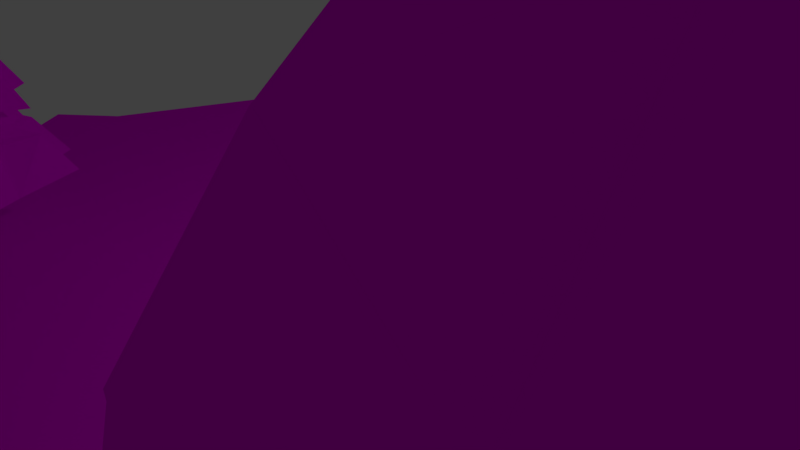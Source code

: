 # Source: Iceland.blend  (saved by Blender 2.79.0; exported with 4.5.12 LTS)
import bpy
from mathutils import Matrix  # noqa: F401  (used for matrix-valued properties, if any)

bpy.ops.wm.read_factory_settings(use_empty=True)
scene = bpy.context.scene
scene.name = 'Scene'

# ---- collections
col_collection_1 = bpy.data.collections.new('Collection 1'); scene.collection.children.link(col_collection_1)

# ---- images (referenced by path relative to the original .blend; pixels are not part of the script)
import os
ASSET_DIR = os.environ.get("B2B_ASSET_DIR", "")  # directory of the original .blend (textures are referenced by path, not embedded)
HERE = os.path.dirname(os.path.abspath(__file__))  # packed textures are extracted next to this script under _unpacked/

def load_image(name, relpath, width, height, colorspace="sRGB"):
    """Load a texture the original file referenced (path relative to the .blend, or extracted next to this script)."""
    p = next((c for c in (os.path.join(HERE, relpath), os.path.join(ASSET_DIR, relpath)) if relpath and os.path.exists(c)), "")
    if p:
        img = bpy.data.images.load(p, check_existing=True)
        img.name = name
    else:  # same state as the original file: an image datablock whose file is absent (Cycles renders it pink)
        img = bpy.data.images.new(name, width, height)
        img.source = "FILE"
        img.filepath = "//" + (relpath or name)
    img.colorspace_settings.name = colorspace
    return img
img_iceland_pallette_png_001 = load_image('Iceland pallette.png.001', 'Iceland pallette.png', 1024, 1024, 'sRGB')
img_iceland_pallette_png = load_image('Iceland pallette.png', 'Iceland pallette.png', 1024, 1024, 'sRGB')

# ---- materials (node trees are filled in below, after node groups)
mat_material_001 = bpy.data.materials.new('Material.001')
mat_material_001.alpha_threshold = 0.0
mat_material_001.use_transparent_shadow = False
mat_material_001.roughness = 0.5
mat_material_003 = bpy.data.materials.new('Material.003')
mat_material_003.alpha_threshold = 0.0
mat_material_003.use_transparent_shadow = False
mat_material_003.roughness = 0.5
mat_material_002 = bpy.data.materials.new('Material.002')
mat_material_002.alpha_threshold = 0.0
mat_material_002.use_transparent_shadow = False
mat_material_002.roughness = 0.5
mat_level = bpy.data.materials.new('Level')
mat_level.alpha_threshold = 0.0
mat_level.use_transparent_shadow = False
mat_level.roughness = 0.5

# ---- material node trees
mat_material_001.use_nodes = True; mat_material_001.node_tree.nodes.clear()
_N = mat_material_001.node_tree.nodes; _L = mat_material_001.node_tree.links
n0 = _N.new('ShaderNodeOutputMaterial'); n0.name = 'Material Output'; n0.location = (300, 300)
n1 = _N.new('ShaderNodeBsdfDiffuse'); n1.name = 'Diffuse BSDF'; n1.location = (10, 300)
n2 = _N.new('ShaderNodeTexImage'); n2.name = 'Image Texture'; n2.location = (-180, 300)
n2.width = 140
n2.image = img_iceland_pallette_png_001
_L.new(n1.outputs[0], n0.inputs[0])
_L.new(n2.outputs[0], n1.inputs[0])
n0.is_active_output = True
mat_material_003.use_nodes = True; mat_material_003.node_tree.nodes.clear()
_N = mat_material_003.node_tree.nodes; _L = mat_material_003.node_tree.links
n0 = _N.new('ShaderNodeOutputMaterial'); n0.name = 'Material Output'; n0.location = (300, 300)
n1 = _N.new('ShaderNodeBsdfDiffuse'); n1.name = 'Diffuse BSDF'; n1.location = (10, 300)
n2 = _N.new('ShaderNodeTexImage'); n2.name = 'Image Texture'; n2.location = (-180, 300)
n2.width = 140
n2.image = img_iceland_pallette_png
_L.new(n1.outputs[0], n0.inputs[0])
_L.new(n2.outputs[0], n1.inputs[0])
n0.is_active_output = True
mat_material_002.use_nodes = True; mat_material_002.node_tree.nodes.clear()
_N = mat_material_002.node_tree.nodes; _L = mat_material_002.node_tree.links
n0 = _N.new('ShaderNodeOutputMaterial'); n0.name = 'Material Output'; n0.location = (300, 300)
n1 = _N.new('ShaderNodeBsdfDiffuse'); n1.name = 'Diffuse BSDF'; n1.location = (10, 300)
n2 = _N.new('ShaderNodeTexImage'); n2.name = 'Image Texture'; n2.location = (-180, 300)
n2.width = 140
n2.image = img_iceland_pallette_png
_L.new(n1.outputs[0], n0.inputs[0])
_L.new(n2.outputs[0], n1.inputs[0])
n0.is_active_output = True
mat_level.use_nodes = True; mat_level.node_tree.nodes.clear()
_N = mat_level.node_tree.nodes; _L = mat_level.node_tree.links
n0 = _N.new('ShaderNodeOutputMaterial'); n0.name = 'Material Output'; n0.location = (300, 300)
n1 = _N.new('ShaderNodeBsdfDiffuse'); n1.name = 'Diffuse BSDF'; n1.location = (10, 300)
n2 = _N.new('ShaderNodeTexImage'); n2.name = 'Image Texture'; n2.location = (-180, 300)
n2.width = 140
n2.image = img_iceland_pallette_png
_L.new(n1.outputs[0], n0.inputs[0])
_L.new(n2.outputs[0], n1.inputs[0])
n0.is_active_output = True

# ---- world
world_world = bpy.data.worlds.new('World'); scene.world = world_world
world_world.color = (0.05088, 0.05088, 0.05088)
world_world.use_sun_shadow = False
world_world.sun_shadow_jitter_overblur = 0.0
world_world.cycles.sampling_method = 'MANUAL'

# ---- cameras
cam_camera = bpy.data.cameras.new('Camera')
cam_camera.clip_end = 100.0
cam_camera.lens = 35.0
cam_camera.sensor_width = 32.0
cam_camera.sensor_height = 18.0
cam_camera.ortho_scale = 7.314
cam_camera.dof.focus_distance = 0.0
cam_camera.dof.aperture_fstop = 128.0

# ---- lights
light_lamp = bpy.data.lights.new('Lamp', 'POINT')
light_lamp.transmission_factor = 0.0
light_lamp.cutoff_distance = 30.0
light_lamp.energy = 100.0
light_lamp.shadow_buffer_clip_start = 1.001
light_lamp.shadow_soft_size = 0.1
light_lamp.shadow_maximum_resolution = 0.006
light_lamp.use_absolute_resolution = True

# ---- meshes
me_cylinder_002 = bpy.data.meshes.new('Cylinder.002')
me_cylinder_002.from_pydata([(-0.03877, 0.8065, 1.145), (0.6642, 0.6802, 1.145), (1.35, -0.1005, 1.145), (0.7123, -0.8337, 1.145), (0.02, -0.5871, 1.145), (-0.5178, -0.2429, 1.148), (-1.14, 0.0221, 1.145), (-0.7274, 0.4687, 1.145), (0.02029, 0.9531, 2.655), (0.9253, 0.7849, 2.067), (1.805, -0.07184, 2.305), (0.9175, -0.8244, 2.491), (0.03299, -0.7649, 2.436), (-0.5551, -0.3341, 2.066), (-1.095, 0.1239, 2.15), (-0.9713, 0.7939, 2.365), (0.06911, 0.5403, 2.886), (0.7296, 0.607, 2.628), (1.41, -0.01915, 3.083), (0.8095, -0.5658, 3.362), (0.01929, -0.7408, 3.229), (-0.3515, -0.2818, 3.243), (-0.7844, 0.1667, 2.755), (-0.6691, 0.7499, 3.143), (-0.02957, -0.006601, 3.39), (0.006125, 0.9244, 2.785), (0.9432, 0.8105, 2.175), (1.802, -0.07004, 2.42), (0.92, -0.83, 2.613), (0.0225, -0.7885, 2.557), (-0.6017, -0.3494, 2.161), (-1.163, 0.1338, 2.261), (-0.9685, 0.7719, 2.484), (1.017, 0.8105, 1.45), (1.975, -0.1056, 1.558), (1.021, -1.08, 1.641), (0.03778, -0.8353, 1.622), (-0.8404, -0.4112, 1.358), (-1.32, 0.06466, 1.515), (-1.146, 0.8395, 1.559), (-0.03036, 1.045, 1.702), (-1.994, 1.132, 1.143), (-1.736, 1.016, 1.143), (-1.479, 0.7253, 1.143), (-1.763, 0.3029, 1.143), (-2.021, 0.4371, 1.143), (-2.381, 0.5088, 1.143), (-2.443, 0.7734, 1.143), (-2.261, 1.031, 1.143), (-1.969, 1.123, 2.009), (-1.669, 1.088, 1.672), (-1.406, 0.7435, 1.804), (-1.698, 0.3355, 1.913), (-2.024, 0.3361, 1.883), (-2.4, 0.4566, 1.469), (-2.42, 0.8317, 1.719), (-2.317, 1.173, 1.842), (-1.964, 1.016, 2.526), (-1.706, 1.06, 1.991), (-1.507, 0.7596, 2.2), (-1.729, 0.4712, 2.373), (-2.028, 0.3577, 2.325), (-2.318, 0.4882, 1.668), (-2.297, 0.8587, 2.065), (-2.288, 1.182, 2.26), (-2.012, 0.7741, 2.373), (-1.973, 1.138, 2.083), (-1.661, 1.102, 1.734), (-1.389, 0.7449, 1.87), (-1.691, 0.322, 1.983), (-2.029, 0.3226, 1.952), (-2.419, 0.4475, 1.524), (-2.44, 0.8362, 1.782), (-2.333, 1.19, 1.909), (-1.617, 1.137, 1.339), (-1.271, 0.7268, 1.387), (-1.655, 0.1654, 1.427), (-2.026, 0.2961, 1.416), (-2.514, 0.4103, 1.264), (-2.582, 0.8061, 1.356), (-2.367, 1.183, 1.401), (-1.98, 1.262, 1.463), (-1.287, -0.748, 1.146), (-1.17, -0.8005, 1.146), (-1.054, -0.9316, 1.146), (-1.182, -1.122, 1.146), (-1.299, -1.062, 1.146), (-1.461, -1.029, 1.146), (-1.489, -0.9099, 1.146), (-1.407, -0.7937, 1.146), (-1.275, -0.7522, 1.536), (-1.14, -0.7678, 1.384), (-1.021, -0.9234, 1.444), (-1.153, -1.108, 1.493), (-1.3, -1.107, 1.479), (-1.47, -1.053, 1.293), (-1.479, -0.8836, 1.406), (-1.432, -0.7295, 1.461), (-1.273, -0.8006, 1.769), (-1.157, -0.7805, 1.528), (-1.067, -0.9162, 1.622), (-1.167, -1.046, 1.7), (-1.302, -1.098, 1.679), (-1.433, -1.039, 1.382), (-1.423, -0.8714, 1.562), (-1.419, -0.7255, 1.649), (-1.295, -0.9096, 1.7), (-1.277, -0.7454, 1.57), (-1.136, -0.7615, 1.412), (-1.013, -0.9228, 1.474), (-1.15, -1.114, 1.525), (-1.302, -1.113, 1.511), (-1.478, -1.057, 1.317), (-1.488, -0.8816, 1.434), (-1.439, -0.7218, 1.491), (-1.117, -0.746, 1.234), (-0.9604, -0.931, 1.256), (-1.133, -1.184, 1.274), (-1.301, -1.125, 1.269), (-1.521, -1.074, 1.2), (-1.552, -0.8952, 1.242), (-1.455, -0.7253, 1.262), (-1.28, -0.6893, 1.29)], [], [(0, 1, 2, 3, 4, 5, 6, 7), (14, 13, 30, 31), (12, 11, 28, 29), (10, 9, 26, 27), (15, 14, 31, 32), (13, 12, 29, 30), (11, 10, 27, 28), (9, 8, 25, 26), (8, 15, 32, 25), (39, 15, 8, 40), (38, 14, 15, 39), (37, 13, 14, 38), (36, 12, 13, 37), (35, 11, 12, 36), (34, 10, 11, 35), (33, 9, 10, 34), (40, 8, 9, 33), (25, 16, 17, 26), (26, 17, 18, 27), (27, 18, 19, 28), (28, 19, 20, 29), (29, 20, 21, 30), (30, 21, 22, 31), (31, 22, 23, 32), (32, 23, 16, 25), (17, 24, 18), (18, 24, 19), (19, 24, 20), (20, 24, 21), (22, 21, 24), (22, 24, 23), (23, 24, 16), (16, 24, 17), (0, 40, 33, 1), (1, 33, 34, 2), (2, 34, 35, 3), (3, 35, 36, 4), (4, 36, 37, 5), (5, 37, 38, 6), (6, 38, 39, 7), (7, 39, 40, 0), (41, 42, 43, 44, 45, 46, 47, 48), (55, 54, 71, 72), (53, 52, 69, 70), (51, 50, 67, 68), (56, 55, 72, 73), (54, 53, 70, 71), (52, 51, 68, 69), (50, 49, 66, 67), (49, 56, 73, 66), (80, 56, 49, 81), (79, 55, 56, 80), (78, 54, 55, 79), (77, 53, 54, 78), (76, 52, 53, 77), (75, 51, 52, 76), (74, 50, 51, 75), (81, 49, 50, 74), (66, 57, 58, 67), (67, 58, 59, 68), (68, 59, 60, 69), (69, 60, 61, 70), (70, 61, 62, 71), (71, 62, 63, 72), (72, 63, 64, 73), (73, 64, 57, 66), (58, 65, 59), (59, 65, 60), (60, 65, 61), (61, 65, 62), (63, 62, 65), (63, 65, 64), (64, 65, 57), (57, 65, 58), (41, 81, 74, 42), (42, 74, 75, 43), (43, 75, 76, 44), (44, 76, 77, 45), (45, 77, 78, 46), (46, 78, 79, 47), (47, 79, 80, 48), (48, 80, 81, 41), (82, 83, 84, 85, 86, 87, 88, 89), (96, 95, 112, 113), (94, 93, 110, 111), (92, 91, 108, 109), (97, 96, 113, 114), (95, 94, 111, 112), (93, 92, 109, 110), (91, 90, 107, 108), (90, 97, 114, 107), (121, 97, 90, 122), (120, 96, 97, 121), (119, 95, 96, 120), (118, 94, 95, 119), (117, 93, 94, 118), (116, 92, 93, 117), (115, 91, 92, 116), (122, 90, 91, 115), (107, 98, 99, 108), (108, 99, 100, 109), (109, 100, 101, 110), (110, 101, 102, 111), (111, 102, 103, 112), (112, 103, 104, 113), (113, 104, 105, 114), (114, 105, 98, 107), (99, 106, 100), (100, 106, 101), (101, 106, 102), (102, 106, 103), (104, 103, 106), (104, 106, 105), (105, 106, 98), (98, 106, 99), (82, 122, 115, 83), (83, 115, 116, 84), (84, 116, 117, 85), (85, 117, 118, 86), (86, 118, 119, 87), (87, 119, 120, 88), (88, 120, 121, 89), (89, 121, 122, 82)])
_uv = me_cylinder_002.uv_layers.new(name='UVMap')
_uv.uv.foreach_set('vector', [0.6912, 0.2513, 0.682, 0.2219, 0.6979, 0.1801, 0.7383, 0.1897, 0.7427, 0.2211, 0.7404, 0.2485, 0.7427, 0.2776, 0.7176, 0.2708, 0.4887, 0.0243, 0.4933, 0.05469, 0.4894, 0.05374, 0.4841, 0.02196, 0.4784, 0.08658, 0.4751, 0.1172, 0.47, 0.1176, 0.4734, 0.08708, 0.3846, 0.02059, 0.4013, 0.06276, 0.3968, 0.06252, 0.3797, 0.0211, 0.5238, 0.2325, 0.4966, 0.2451, 0.4953, 0.2399, 0.5227, 0.2277, 0.4933, 0.05469, 0.4784, 0.08658, 0.4734, 0.08708, 0.4894, 0.05374, 0.5606, 0.0724, 0.6084, 0.05695, 0.6091, 0.06186, 0.5613, 0.0776, 0.4013, 0.06276, 0.3796, 0.1043, 0.374, 0.1052, 0.3968, 0.06252, 0.3796, 0.1043, 0.3936, 0.1445, 0.3884, 0.1446, 0.374, 0.1052, 0.7581, 0.4809, 0.7233, 0.4759, 0.7093, 0.4357, 0.7503, 0.4353, 0.8213, 0.602, 0.8263, 0.5765, 0.8535, 0.5639, 0.8539, 0.5962, 0.8538, 0.3779, 0.8231, 0.3861, 0.8185, 0.3557, 0.846, 0.3491, 0.843, 0.4189, 0.8082, 0.418, 0.8231, 0.3861, 0.8538, 0.3779, 0.8418, 0.4579, 0.8049, 0.4486, 0.8082, 0.418, 0.843, 0.4189, 0.938, 0.3555, 0.9382, 0.3883, 0.8903, 0.4038, 0.8814, 0.3675, 0.757, 0.3884, 0.731, 0.3941, 0.7143, 0.352, 0.7453, 0.342, 0.7503, 0.4353, 0.7093, 0.4357, 0.731, 0.3941, 0.757, 0.3884, 0.374, 0.1052, 0.3676, 0.1003, 0.3772, 0.0718, 0.3968, 0.06252, 0.3968, 0.06252, 0.3772, 0.0718, 0.3529, 0.04033, 0.3797, 0.0211, 0.6091, 0.06186, 0.6019, 0.09261, 0.5695, 0.1096, 0.5613, 0.0776, 0.5613, 0.0776, 0.5695, 0.1096, 0.5382, 0.1096, 0.5326, 0.08111, 0.4734, 0.08708, 0.4447, 0.08664, 0.4428, 0.06161, 0.4894, 0.05374, 0.4894, 0.05374, 0.4428, 0.06161, 0.4625, 0.03411, 0.4841, 0.02196, 0.4841, 0.02196, 0.4625, 0.03411, 0.4436, 0.02201, 0.4719, 0.01064, 0.3884, 0.1446, 0.3597, 0.1339, 0.3676, 0.1003, 0.374, 0.1052, 0.3772, 0.0718, 0.3437, 0.1027, 0.3529, 0.04033, 0.4916, 0.2277, 0.472, 0.286, 0.4621, 0.2436, 0.4621, 0.2436, 0.472, 0.286, 0.4428, 0.273, 0.4428, 0.273, 0.472, 0.286, 0.4557, 0.2949, 0.465, 0.3193, 0.4557, 0.2949, 0.472, 0.286, 0.465, 0.3193, 0.472, 0.286, 0.4916, 0.3233, 0.3597, 0.1339, 0.3437, 0.1027, 0.3676, 0.1003, 0.3676, 0.1003, 0.3437, 0.1027, 0.3772, 0.0718, 0.7693, 0.1074, 0.747, 0.1104, 0.7538, 0.06353, 0.7669, 0.07665, 0.682, 0.2219, 0.6701, 0.2111, 0.6857, 0.1561, 0.6979, 0.1801, 0.9117, 0.0172, 0.9347, 0.03063, 0.8781, 0.04265, 0.8714, 0.02303, 0.8591, 0.1153, 0.8385, 0.1331, 0.8398, 0.09407, 0.8591, 0.08578, 0.8591, 0.08578, 0.8398, 0.09407, 0.8505, 0.05306, 0.8584, 0.05853, 0.8584, 0.05853, 0.8505, 0.05306, 0.8427, 0.02424, 0.8584, 0.03075, 0.8209, 0.2943, 0.818, 0.2771, 0.8506, 0.2714, 0.8459, 0.2943, 0.7693, 0.1345, 0.7548, 0.1561, 0.747, 0.1104, 0.7693, 0.1074, 0.86, 0.3054, 0.8596, 0.2838, 0.8709, 0.2542, 0.9078, 0.2518, 0.907, 0.2742, 0.9136, 0.2999, 0.898, 0.3163, 0.8751, 0.3172, 0.5641, 0.17, 0.5959, 0.1541, 0.5963, 0.1581, 0.5633, 0.1746, 0.6414, 0.1681, 0.6222, 0.1561, 0.6238, 0.1511, 0.6437, 0.1635, 0.4785, 0.1806, 0.5114, 0.1642, 0.5129, 0.1685, 0.4788, 0.1855, 0.5362, 0.1774, 0.5641, 0.17, 0.5633, 0.1746, 0.5344, 0.1823, 0.6536, 0.2082, 0.6414, 0.1681, 0.6437, 0.1635, 0.6563, 0.205, 0.4635, 0.1956, 0.4785, 0.1806, 0.4788, 0.1855, 0.4633, 0.201, 0.655, 0.0755, 0.639, 0.04662, 0.6397, 0.04094, 0.6562, 0.07087, 0.639, 0.04662, 0.616, 0.05369, 0.6159, 0.04827, 0.6397, 0.04094, 0.9389, 0.4165, 0.9458, 0.3851, 0.9688, 0.378, 0.9657, 0.4155, 0.8974, 0.4733, 0.8938, 0.5014, 0.866, 0.5088, 0.8676, 0.4754, 0.9302, 0.4697, 0.9257, 0.4855, 0.8938, 0.5014, 0.8974, 0.4733, 0.9553, 0.5309, 0.9711, 0.4995, 0.9834, 0.5395, 0.9828, 0.5568, 0.9302, 0.5182, 0.952, 0.4875, 0.9711, 0.4995, 0.9553, 0.5309, 0.7956, 0.482, 0.8082, 0.512, 0.7932, 0.527, 0.7726, 0.4945, 0.8376, 0.4703, 0.8411, 0.4956, 0.8082, 0.512, 0.7956, 0.482, 0.8629, 0.4764, 0.8606, 0.5191, 0.8411, 0.4956, 0.8376, 0.4703, 0.5331, 0.1929, 0.5306, 0.2277, 0.5155, 0.188, 0.5129, 0.1685, 0.5129, 0.1685, 0.5155, 0.188, 0.4895, 0.2093, 0.4788, 0.1855, 0.4788, 0.1855, 0.4895, 0.2093, 0.4809, 0.2268, 0.4633, 0.201, 0.6238, 0.1511, 0.6418, 0.1265, 0.6563, 0.1383, 0.6437, 0.1635, 0.6437, 0.1635, 0.6563, 0.1383, 0.6556, 0.1923, 0.6563, 0.205, 0.5963, 0.1581, 0.5926, 0.1693, 0.5604, 0.1965, 0.5633, 0.1746, 0.5633, 0.1746, 0.5604, 0.1965, 0.5331, 0.2088, 0.5344, 0.1823, 0.6159, 0.04827, 0.6216, 0.02336, 0.6421, 0.01064, 0.6397, 0.04094, 0.5155, 0.188, 0.5135, 0.2208, 0.4895, 0.2093, 0.5871, 0.2371, 0.6204, 0.232, 0.6, 0.2589, 0.6, 0.2589, 0.6204, 0.232, 0.6204, 0.2662, 0.6004, 0.2213, 0.5666, 0.222, 0.5926, 0.1693, 0.5604, 0.1965, 0.5926, 0.1693, 0.5666, 0.222, 0.5604, 0.1965, 0.5666, 0.222, 0.5331, 0.2088, 0.5331, 0.2088, 0.5666, 0.222, 0.5464, 0.232, 0.5306, 0.2277, 0.5135, 0.2208, 0.5155, 0.188, 0.9567, 0.1159, 0.9625, 0.09072, 0.9827, 0.1063, 0.9714, 0.121, 0.8278, 0.1331, 0.8343, 0.1454, 0.7923, 0.1572, 0.7971, 0.1389, 0.8709, 0.2542, 0.8642, 0.2413, 0.9136, 0.2386, 0.9078, 0.2518, 0.9272, 0.2166, 0.9269, 0.1934, 0.952, 0.2061, 0.9458, 0.2252, 0.9458, 0.2252, 0.952, 0.2061, 0.9796, 0.2319, 0.9694, 0.2365, 0.9202, 0.136, 0.9269, 0.1448, 0.8941, 0.1485, 0.8986, 0.1337, 0.8986, 0.1337, 0.8941, 0.1485, 0.8643, 0.1506, 0.8785, 0.1331, 0.9378, 0.1142, 0.9356, 0.09163, 0.9625, 0.09072, 0.9567, 0.1159, 0.86, 0.3054, 0.8596, 0.2838, 0.8709, 0.2542, 0.9078, 0.2518, 0.907, 0.2742, 0.9136, 0.2999, 0.898, 0.3163, 0.8751, 0.3172, 0.5641, 0.17, 0.5959, 0.1541, 0.5963, 0.1581, 0.5633, 0.1746, 0.6414, 0.1681, 0.6222, 0.1561, 0.6238, 0.1511, 0.6437, 0.1635, 0.4785, 0.1806, 0.5114, 0.1642, 0.5129, 0.1685, 0.4788, 0.1855, 0.5362, 0.1774, 0.5641, 0.17, 0.5633, 0.1746, 0.5344, 0.1823, 0.6536, 0.2082, 0.6414, 0.1681, 0.6437, 0.1635, 0.6563, 0.205, 0.4635, 0.1956, 0.4785, 0.1806, 0.4788, 0.1855, 0.4633, 0.201, 0.655, 0.0755, 0.639, 0.04662, 0.6397, 0.04094, 0.6562, 0.07087, 0.639, 0.04662, 0.616, 0.05369, 0.6159, 0.04827, 0.6397, 0.04094, 0.9389, 0.4165, 0.9458, 0.3851, 0.9688, 0.378, 0.9657, 0.4155, 0.8974, 0.4733, 0.8938, 0.5014, 0.866, 0.5088, 0.8676, 0.4754, 0.9302, 0.4697, 0.9257, 0.4855, 0.8938, 0.5014, 0.8974, 0.4733, 0.9553, 0.5309, 0.9711, 0.4995, 0.9834, 0.5395, 0.9828, 0.5568, 0.9302, 0.5182, 0.952, 0.4875, 0.9711, 0.4995, 0.9553, 0.5309, 0.7956, 0.482, 0.8082, 0.512, 0.7932, 0.527, 0.7726, 0.4945, 0.8376, 0.4703, 0.8411, 0.4956, 0.8082, 0.512, 0.7956, 0.482, 0.8629, 0.4764, 0.8606, 0.5191, 0.8411, 0.4956, 0.8376, 0.4703, 0.5331, 0.1929, 0.5306, 0.2277, 0.5155, 0.188, 0.5129, 0.1685, 0.5129, 0.1685, 0.5155, 0.188, 0.4895, 0.2093, 0.4788, 0.1855, 0.4788, 0.1855, 0.4895, 0.2093, 0.4809, 0.2268, 0.4633, 0.201, 0.6238, 0.1511, 0.6418, 0.1265, 0.6563, 0.1383, 0.6437, 0.1635, 0.6437, 0.1635, 0.6563, 0.1383, 0.6556, 0.1923, 0.6563, 0.205, 0.5963, 0.1581, 0.5926, 0.1693, 0.5604, 0.1965, 0.5633, 0.1746, 0.5633, 0.1746, 0.5604, 0.1965, 0.5331, 0.2088, 0.5344, 0.1823, 0.6159, 0.04827, 0.6216, 0.02336, 0.6421, 0.01064, 0.6397, 0.04094, 0.5155, 0.188, 0.5135, 0.2208, 0.4895, 0.2093, 0.5871, 0.2371, 0.6204, 0.232, 0.6, 0.2589, 0.6, 0.2589, 0.6204, 0.232, 0.6204, 0.2662, 0.6004, 0.2213, 0.5666, 0.222, 0.5926, 0.1693, 0.5604, 0.1965, 0.5926, 0.1693, 0.5666, 0.222, 0.5604, 0.1965, 0.5666, 0.222, 0.5331, 0.2088, 0.5331, 0.2088, 0.5666, 0.222, 0.5464, 0.232, 0.5306, 0.2277, 0.5135, 0.2208, 0.5155, 0.188, 0.9567, 0.1159, 0.9625, 0.09072, 0.9827, 0.1063, 0.9714, 0.121, 0.8278, 0.1331, 0.8343, 0.1454, 0.7923, 0.1572, 0.7971, 0.1389, 0.8709, 0.2542, 0.8642, 0.2413, 0.9136, 0.2386, 0.9078, 0.2518, 0.9272, 0.2166, 0.9269, 0.1934, 0.952, 0.2061, 0.9458, 0.2252, 0.9458, 0.2252, 0.952, 0.2061, 0.9796, 0.2319, 0.9694, 0.2365, 0.9202, 0.136, 0.9269, 0.1448, 0.8941, 0.1485, 0.8986, 0.1337, 0.8986, 0.1337, 0.8941, 0.1485, 0.8643, 0.1506, 0.8785, 0.1331, 0.9378, 0.1142, 0.9356, 0.09163, 0.9625, 0.09072, 0.9567, 0.1159])
me_cylinder_002.materials.append(mat_material_001)
me_cylinder_002.use_remesh_preserve_volume = False
me_cylinder_002.use_remesh_preserve_attributes = False
me_cylinder_002.use_mirror_vertex_groups = False
me_cylinder_002.update()
me_cylinder = bpy.data.meshes.new('Cylinder')
me_cylinder.from_pydata([(0.0, 4.155, 15.32), (1.426, 2.768, 15.45), (4.372, 3.401, 14.84), (4.194, 0.9927, 14.66), (5.173, 0.2713, 15.07), (3.739, -1.184, 15.23), (4.731, -2.697, 14.61), (1.298, -3.134, 15.79), (6.948e-07, -4.601, 15.79), (-1.298, -3.134, 15.79), (-3.991, -2.697, 14.61), (-3.739, -1.184, 15.23), (-5.173, 0.2713, 15.07), (-4.194, 0.9927, 14.66), (-4.372, 3.401, 14.84), (-1.426, 2.768, 15.45), (2.116, 1.492, 19.61), (0.8524, 1.278, 19.57), (0.006527, 1.97, 19.71), (-0.8379, 1.279, 19.56), (2.863, -0.005996, 19.48), (-2.108, 1.49, 19.61), (-2.057, 0.4979, 19.65), (-2.854, -0.006031, 19.48), (-1.82, -0.5559, 19.44), (-2.077, -1.611, 19.51), (-0.6657, -1.607, 19.25), (0.005201, -2.559, 19.25), (0.6766, -1.606, 19.25), (2.086, -1.612, 19.51), (1.831, -0.5558, 19.44), (2.068, 0.4989, 19.65), (1.682e-08, 1.7, 19.93), (-1.039e-08, 8.655e-10, 24.42), (1.825, 1.26, 19.89), (0.6934, 1.14, 19.79), (-0.6934, 1.14, 19.79), (2.386, -0.008749, 19.74), (-1.825, 1.26, 19.89), (-1.636, 0.4291, 19.82), (-2.386, -0.008749, 19.74), (-1.458, -0.5208, 19.65), (-1.895, -1.42, 19.68), (-0.5657, -1.365, 19.57), (3.433e-07, -2.169, 19.57), (0.5657, -1.365, 19.57), (1.757, -1.376, 19.78), (1.458, -0.5208, 19.65), (1.636, 0.4291, 19.82), (3.566, 3.383, 13.57), (1.547, 2.602, 13.15), (-2.317e-07, 3.951, 13.8), (-1.547, 2.602, 13.15), (5.431, -0.08654, 13.17), (-3.987, 2.884, 13.57), (-4.299, 0.9263, 13.62), (-5.431, -0.08654, 13.17), (-3.579, -1.023, 13.1), (-3.882, -3.224, 13.18), (-1.283, -3.098, 12.71), (4.922e-07, -4.613, 13.06), (1.283, -3.098, 12.71), (3.882, -3.224, 13.18), (3.579, -1.023, 13.1), (4.299, 0.9263, 13.62), (-1.299e-07, 6.945, 10.11), (2.009, 4.435, 9.909), (3.975, 3.846, 13.12), (5.631, 5.298, 9.87), (1.739, 2.912, 12.86), (5.218, 1.644, 9.722), (-1.739, 2.912, 12.86), (-2.009, 4.435, 9.909), (7.482, 0.2221, 9.598), (5.753, -0.03085, 12.53), (-4.323, 3.368, 13.12), (-5.631, 5.298, 9.87), (5.076, -1.914, 9.908), (-4.594, 1.109, 13.19), (-5.218, 1.644, 9.722), (5.63, -5.098, 9.738), (-5.753, -0.03085, 12.53), (-7.482, -0.276, 9.598), (1.966, -4.747, 10.14), (-3.926, -1.19, 12.67), (-5.076, -1.914, 9.908), (9.227e-07, -6.969, 10.14), (-4.048, -3.818, 12.51), (-5.63, -5.098, 9.738), (-1.966, -4.747, 10.14), (-1.439, -3.475, 12.35), (5.355e-07, -5.223, 12.7), (1.439, -3.475, 12.35), (4.048, -3.818, 12.51), (3.926, -1.19, 12.67), (4.594, 1.109, 13.19), (-2.496e-07, 4.407, 13.61), (2.174, 2.132, 15.76), (0.7934, 1.907, 15.78), (-2.384e-07, 2.188, 14.99), (-0.7934, 1.907, 15.78), (3.074, 0.001478, 15.75), (-2.174, 2.132, 15.76), (-1.982, 0.7663, 15.72), (-3.074, 0.001478, 15.75), (-1.912, -0.792, 15.79), (-2.221, -2.09, 15.67), (-0.792, -1.912, 15.79), (3.083e-07, -3.038, 15.79), (0.792, -1.912, 15.79), (2.221, -2.09, 15.67), (1.912, -0.792, 15.79), (1.982, 0.7663, 15.72), (4.142, 4.867, 7.419), (1.127, 4.069, 7.541), (-0.4349, 5.025, 8.849), (-2.324, 3.537, 7.541), (6.351, 0.03278, 7.467), (-4.91, 4.549, 7.61), (-4.376, 0.9656, 7.526), (-6.418, -0.6227, 7.541), (-3.905, -2.193, 7.579), (-4.266, -4.84, 8.112), (-1.042, -4.22, 7.396), (0.9952, -5.978, 7.799), (2.243, -3.713, 7.396), (4.866, -4.406, 7.891), (4.239, -1.948, 7.42), (3.858, 2.237, 7.526), (-1.383, 8.882, 4.037), (1.746, 6.392, 3.674), (4.752, 5.679, 7.168), (6.737, 8.264, 4.114), (1.258, 4.613, 7.06), (6.285, 3.441, 2.978), (-2.614, 4.016, 7.06), (-3.615, 5.564, 3.674), (9.652, 0.7179, 3.793), (7.414, 0.1206, 7.284), (-5.57, 5.01, 7.168), (-7.083, 6.976, 4.114), (7.451, -2.319, 3.431), (-4.901, 1.109, 7.038), (-7.053, 1.382, 2.978), (6.645, -7.673, 4.119), (-7.414, -0.8648, 7.291), (-9.723, -1.34, 3.793), (3.595, -5.938, 3.928), (-4.68, -2.363, 7.405), (-6.709, -3.572, 3.431), (1.426, -9.313, 3.928), (-4.91, -5.5, 7.824), (-6.486, -7.968, 4.119), (-1.66, -6.75, 3.928), (-1.173, -4.757, 6.916), (1.106, -6.619, 7.511), (2.53, -4.185, 6.916), (5.536, -5.532, 7.471), (4.881, -1.997, 7.049), (4.316, 2.532, 7.038), (-0.5386, 5.697, 8.558), (3.298, 3.271, 10.12), (1.209, 2.919, 10.14), (-2.978e-07, 4.535, 10.02), (-1.209, 2.919, 10.14), (4.688, 0.02737, 10.08), (-3.298, 3.271, 10.12), (-2.939, 1.195, 10.12), (-4.688, 0.02737, 10.08), (-2.919, -1.209, 10.14), (-3.317, -3.178, 10.02), (-1.209, -2.919, 10.14), (4.345e-07, -4.637, 10.14), (1.209, -2.919, 10.14), (3.317, -3.178, 10.02), (2.919, -1.209, 10.14), (2.939, 1.195, 10.12), (0.0, 1.0, -1.0), (0.7071, 0.7071, -1.0), (1.0, -4.371e-08, -1.0), (0.7071, -0.7071, -1.0), (-8.742e-08, -1.0, -1.0), (-0.7071, -0.7071, -1.0), (-1.0, 1.192e-08, -1.0), (-0.7071, 0.7071, -1.0), (1.259, 0.1436, 3.468), (-0.1101, 0.6383, 3.482), (1.087, -0.5094, 3.421), (0.7371, 0.6019, 3.543), (-1.267, -0.2463, 3.468), (-0.9051, -0.8169, 3.421), (-0.9069, 0.3481, 3.543), (0.1291, -0.9113, 3.492)], [], [(22, 23, 40, 39), (29, 30, 47, 46), (21, 22, 39, 38), (28, 29, 46, 45), (19, 21, 38, 36), (27, 28, 45, 44), (17, 18, 32, 35), (18, 19, 36, 32), (26, 27, 44, 43), (16, 17, 35, 34), (25, 26, 43, 42), (31, 16, 34, 48), (24, 25, 42, 41), (20, 31, 48, 37), (23, 24, 41, 40), (30, 20, 37, 47), (15, 19, 18, 0), (14, 21, 19, 15), (13, 22, 21, 14), (12, 23, 22, 13), (11, 24, 23, 12), (10, 25, 24, 11), (9, 26, 25, 10), (8, 27, 26, 9), (7, 28, 27, 8), (6, 29, 28, 7), (5, 30, 29, 6), (4, 20, 30, 5), (3, 31, 20, 4), (2, 16, 31, 3), (1, 17, 16, 2), (0, 18, 17, 1), (32, 33, 35), (35, 33, 34), (34, 33, 48), (48, 33, 37), (37, 33, 47), (47, 33, 46), (46, 33, 45), (45, 33, 44), (44, 33, 43), (43, 33, 42), (42, 33, 41), (41, 33, 40), (40, 33, 39), (39, 33, 38), (38, 33, 36), (36, 33, 32), (63, 62, 93, 94), (62, 61, 92, 93), (66, 162, 163, 65), (61, 60, 91, 92), (60, 59, 90, 91), (59, 58, 87, 90), (58, 57, 84, 87), (72, 71, 96, 65), (76, 75, 71, 72), (79, 78, 75, 76), (82, 81, 78, 79), (85, 84, 81, 82), (88, 87, 84, 85), (89, 90, 87, 88), (86, 91, 90, 89), (83, 92, 91, 86), (80, 93, 92, 83), (77, 94, 93, 80), (73, 74, 94, 77), (70, 95, 74, 73), (68, 67, 95, 70), (66, 69, 67, 68), (65, 96, 69, 66), (53, 63, 94, 74), (64, 53, 74, 95), (49, 64, 95, 67), (52, 51, 96, 71), (50, 49, 67, 69), (54, 52, 71, 75), (51, 50, 69, 96), (55, 54, 75, 78), (56, 55, 78, 81), (57, 56, 81, 84), (57, 58, 106, 105), (64, 49, 97, 112), (58, 59, 107, 106), (49, 50, 98, 97), (59, 60, 108, 107), (51, 52, 100, 99), (50, 51, 99, 98), (60, 61, 109, 108), (52, 54, 102, 100), (61, 62, 110, 109), (54, 55, 103, 102), (62, 63, 111, 110), (55, 56, 104, 103), (63, 53, 101, 111), (56, 57, 105, 104), (53, 64, 112, 101), (4, 101, 112, 3), (5, 111, 101, 4), (6, 110, 111, 5), (7, 109, 110, 6), (8, 108, 109, 7), (9, 107, 108, 8), (10, 106, 107, 9), (11, 105, 106, 10), (12, 104, 105, 11), (13, 103, 104, 12), (14, 102, 103, 13), (15, 100, 102, 14), (0, 99, 100, 15), (1, 98, 99, 0), (2, 97, 98, 1), (3, 112, 97, 2), (127, 126, 157, 158), (126, 125, 156, 157), (125, 124, 155, 156), (124, 123, 154, 155), (123, 122, 151, 154), (122, 121, 148, 151), (136, 135, 160, 129), (140, 139, 135, 136), (143, 142, 139, 140), (146, 145, 142, 143), (149, 148, 145, 146), (152, 151, 148, 149), (153, 154, 151, 152), (150, 155, 154, 153), (147, 156, 155, 150), (144, 157, 156, 147), (141, 158, 157, 144), (137, 138, 158, 141), (134, 159, 138, 137), (132, 131, 159, 134), (130, 133, 131, 132), (129, 160, 133, 130), (117, 127, 158, 138), (128, 117, 138, 159), (113, 128, 159, 131), (116, 115, 160, 135), (114, 113, 131, 133), (118, 116, 135, 139), (115, 114, 133, 160), (119, 118, 139, 142), (120, 119, 142, 145), (121, 120, 145, 148), (121, 122, 170, 169), (128, 113, 161, 176), (122, 123, 171, 170), (113, 114, 162, 161), (123, 124, 172, 171), (115, 116, 164, 163), (114, 115, 163, 162), (124, 125, 173, 172), (116, 118, 166, 164), (125, 126, 174, 173), (118, 119, 167, 166), (126, 127, 175, 174), (119, 120, 168, 167), (127, 117, 165, 175), (120, 121, 169, 168), (117, 128, 176, 165), (68, 161, 162, 66), (65, 163, 164, 72), (72, 164, 166, 76), (70, 176, 161, 68), (73, 165, 176, 70), (77, 175, 165, 73), (80, 174, 175, 77), (83, 173, 174, 80), (86, 172, 173, 83), (89, 171, 172, 86), (88, 170, 171, 89), (85, 169, 170, 88), (82, 168, 169, 85), (79, 167, 168, 82), (76, 166, 167, 79), (177, 186, 188, 178), (178, 188, 185, 179), (179, 185, 187, 180), (180, 187, 192, 181), (181, 192, 190, 182), (182, 190, 189, 183), (183, 189, 191, 184), (184, 191, 186, 177), (177, 178, 179, 180, 181, 182, 183, 184), (129, 130, 132, 134, 137, 141, 144, 147, 150, 153, 152, 149, 146, 143, 140, 136), (185, 188, 186, 191, 189, 190, 192, 187)])
_uv = me_cylinder.uv_layers.new(name='UVMap')
_uv.uv.foreach_set('vector', [0.4623, 0.1899, 0.4676, 0.187, 0.4656, 0.1901, 0.4605, 0.1925, 0.6114, 0.06193, 0.6052, 0.06175, 0.6056, 0.05975, 0.6103, 0.05964, 0.5231, 0.2384, 0.5231, 0.2448, 0.5202, 0.245, 0.5212, 0.2393, 0.3674, 0.3053, 0.3757, 0.3001, 0.3751, 0.3031, 0.3681, 0.3076, 0.4513, 0.1953, 0.4589, 0.1917, 0.4582, 0.1947, 0.4512, 0.1973, 0.654, 0.2894, 0.6467, 0.2854, 0.6467, 0.2823, 0.6528, 0.2857, 0.4408, 0.1999, 0.445, 0.1971, 0.446, 0.199, 0.4426, 0.2011, 0.445, 0.1971, 0.4513, 0.1953, 0.4512, 0.1973, 0.446, 0.199, 0.6454, 0.05695, 0.6527, 0.05464, 0.6515, 0.05745, 0.6454, 0.05941, 0.4326, 0.2032, 0.4408, 0.1999, 0.4426, 0.2011, 0.4355, 0.2046, 0.391, 0.3036, 0.3827, 0.2984, 0.3835, 0.2961, 0.3909, 0.3015, 0.6032, 0.185, 0.6064, 0.1906, 0.6042, 0.1907, 0.6005, 0.1863, 0.59, 0.2335, 0.5839, 0.2336, 0.5849, 0.232, 0.5896, 0.2313, 0.6064, 0.1792, 0.6032, 0.185, 0.6005, 0.1863, 0.6037, 0.1812, 0.5222, 0.2284, 0.5222, 0.2364, 0.5204, 0.2384, 0.5202, 0.231, 0.5984, 0.1792, 0.6064, 0.1792, 0.6037, 0.1812, 0.5964, 0.181, 0.4432, 0.1658, 0.4513, 0.1953, 0.445, 0.1971, 0.4312, 0.1662, 0.459, 0.1529, 0.4589, 0.1917, 0.4513, 0.1953, 0.4432, 0.1658, 0.5781, 0.08301, 0.5781, 0.1195, 0.5717, 0.1184, 0.562, 0.08223, 0.4676, 0.153, 0.4676, 0.187, 0.4623, 0.1899, 0.459, 0.1529, 0.5866, 0.2664, 0.59, 0.2335, 0.596, 0.2358, 0.599, 0.2714, 0.5768, 0.271, 0.5839, 0.2336, 0.59, 0.2335, 0.5866, 0.2664, 0.3762, 0.3153, 0.3827, 0.2984, 0.391, 0.3036, 0.3915, 0.3262, 0.6537, 0.03129, 0.6527, 0.05464, 0.6454, 0.05695, 0.6417, 0.03448, 0.643, 0.3143, 0.6467, 0.2854, 0.654, 0.2894, 0.6551, 0.3205, 0.3762, 0.2778, 0.3757, 0.3001, 0.3674, 0.3053, 0.3608, 0.2884, 0.6087, 0.09108, 0.6052, 0.06175, 0.6114, 0.06193, 0.6185, 0.09555, 0.5962, 0.09538, 0.5993, 0.06376, 0.6052, 0.06175, 0.6087, 0.09108, 0.4029, 0.2236, 0.4029, 0.2594, 0.3984, 0.2578, 0.3957, 0.2257, 0.5781, 0.1194, 0.5878, 0.08319, 0.5943, 0.08212, 0.5943, 0.1185, 0.4254, 0.1735, 0.4408, 0.1999, 0.4326, 0.2032, 0.4045, 0.1766, 0.4312, 0.1662, 0.445, 0.1971, 0.4408, 0.1999, 0.4254, 0.1735, 0.4476, 0.8587, 0.4606, 0.8893, 0.4441, 0.8608, 0.4441, 0.8608, 0.4606, 0.8893, 0.437, 0.8642, 0.575, 0.9233, 0.575, 0.9582, 0.5694, 0.9248, 0.4403, 0.9721, 0.4447, 0.9403, 0.4447, 0.9735, 0.6017, 0.7175, 0.6028, 0.6813, 0.6072, 0.7158, 0.6072, 0.7158, 0.6028, 0.6813, 0.6119, 0.7156, 0.3766, 0.9628, 0.3777, 0.9855, 0.3697, 0.9673, 0.6483, 0.937, 0.6567, 0.9032, 0.6544, 0.9395, 0.6531, 0.7123, 0.6553, 0.7487, 0.6469, 0.7148, 0.385, 0.9558, 0.3931, 0.9375, 0.3924, 0.9612, 0.5864, 0.8917, 0.5955, 0.8565, 0.5912, 0.8909, 0.5912, 0.8909, 0.5955, 0.8565, 0.5967, 0.8926, 0.4671, 0.8498, 0.4669, 0.885, 0.462, 0.8522, 0.629, 0.7761, 0.6347, 0.7427, 0.6347, 0.7776, 0.4598, 0.8544, 0.4606, 0.8893, 0.4527, 0.857, 0.4527, 0.857, 0.4606, 0.8893, 0.4476, 0.8587, 0.5472, 0.2175, 0.5492, 0.2041, 0.5544, 0.2008, 0.5508, 0.2173, 0.6455, 0.2206, 0.63, 0.2301, 0.6293, 0.2267, 0.6436, 0.2152, 0.4933, 0.7081, 0.5015, 0.7167, 0.4883, 0.7211, 0.4725, 0.7158, 0.6337, 0.1423, 0.6467, 0.146, 0.6485, 0.1506, 0.6339, 0.1459, 0.6412, 0.2732, 0.6283, 0.2761, 0.6284, 0.2723, 0.643, 0.2686, 0.5813, 0.2863, 0.5967, 0.2969, 0.5949, 0.3026, 0.5805, 0.2899, 0.4118, 0.2528, 0.4251, 0.2508, 0.4249, 0.2545, 0.4084, 0.2581, 0.5695, 0.1732, 0.5466, 0.1733, 0.5448, 0.1595, 0.5735, 0.1563, 0.5735, 0.1968, 0.5473, 0.1903, 0.5466, 0.1733, 0.5695, 0.1732, 0.5242, 0.3106, 0.5332, 0.288, 0.5457, 0.2948, 0.5462, 0.3243, 0.3608, 0.2778, 0.3606, 0.3012, 0.3533, 0.3074, 0.3449, 0.2846, 0.4234, 0.2756, 0.4249, 0.2545, 0.4371, 0.2581, 0.4433, 0.2806, 0.4045, 0.2806, 0.4084, 0.2581, 0.4249, 0.2545, 0.4234, 0.2756, 0.5768, 0.3044, 0.5805, 0.2899, 0.5949, 0.3026, 0.5967, 0.3231, 0.6431, 0.2456, 0.643, 0.2686, 0.6284, 0.2723, 0.6255, 0.2533, 0.631, 0.1637, 0.6339, 0.1459, 0.6485, 0.1506, 0.6485, 0.172, 0.6455, 0.1968, 0.6436, 0.2152, 0.6293, 0.2267, 0.6255, 0.2131, 0.5718, 0.2158, 0.5508, 0.2173, 0.5544, 0.2008, 0.5768, 0.1968, 0.5768, 0.2358, 0.5544, 0.2295, 0.5508, 0.2173, 0.5718, 0.2158, 0.6083, 0.09603, 0.6083, 0.1194, 0.6022, 0.1173, 0.5943, 0.09698, 0.5669, 0.2643, 0.5447, 0.2477, 0.5467, 0.2338, 0.5702, 0.2391, 0.5676, 0.1459, 0.5451, 0.1496, 0.5433, 0.1314, 0.5684, 0.1201, 0.4195, 0.3095, 0.4212, 0.283, 0.4309, 0.2881, 0.4327, 0.3095, 0.5496, 0.2283, 0.5472, 0.2175, 0.5508, 0.2173, 0.5544, 0.2295, 0.5435, 0.2319, 0.5496, 0.2283, 0.5544, 0.2295, 0.5467, 0.2338, 0.5415, 0.2437, 0.5435, 0.2319, 0.5467, 0.2338, 0.5447, 0.2477, 0.5439, 0.1724, 0.5424, 0.1601, 0.5448, 0.1595, 0.5466, 0.1733, 0.5425, 0.1513, 0.5394, 0.1343, 0.5433, 0.1314, 0.5451, 0.1496, 0.543, 0.1886, 0.5439, 0.1724, 0.5466, 0.1733, 0.5473, 0.1903, 0.4231, 0.2806, 0.4318, 0.285, 0.4309, 0.2881, 0.4212, 0.283, 0.5335, 0.284, 0.5443, 0.2894, 0.5457, 0.2948, 0.5332, 0.288, 0.3608, 0.3061, 0.3534, 0.3112, 0.3533, 0.3074, 0.3606, 0.3012, 0.4251, 0.2508, 0.4358, 0.2532, 0.4371, 0.2581, 0.4249, 0.2545, 0.4266, 0.9105, 0.4133, 0.9125, 0.4161, 0.8918, 0.4236, 0.8893, 0.545, 0.8915, 0.543, 0.9033, 0.5257, 0.8937, 0.5268, 0.8844, 0.5983, 0.9531, 0.5829, 0.9439, 0.5875, 0.9297, 0.5952, 0.936, 0.5409, 0.794, 0.544, 0.811, 0.5257, 0.817, 0.5258, 0.8073, 0.6298, 0.9328, 0.6428, 0.9291, 0.6442, 0.9508, 0.636, 0.9551, 0.5439, 0.8198, 0.5454, 0.8321, 0.5265, 0.8278, 0.5319, 0.822, 0.544, 0.811, 0.5439, 0.8198, 0.5319, 0.822, 0.5257, 0.817, 0.6482, 0.8057, 0.6353, 0.802, 0.6415, 0.7798, 0.6497, 0.7841, 0.5454, 0.8321, 0.5445, 0.8483, 0.5278, 0.8369, 0.5265, 0.8278, 0.6316, 0.889, 0.647, 0.8798, 0.6439, 0.8968, 0.6362, 0.9032, 0.5458, 0.9475, 0.535, 0.9425, 0.5395, 0.9233, 0.5477, 0.9277, 0.5507, 0.8638, 0.5487, 0.8772, 0.5275, 0.8742, 0.53, 0.8666, 0.3549, 0.9709, 0.3624, 0.9658, 0.3566, 0.9889, 0.3485, 0.9915, 0.5487, 0.8772, 0.5511, 0.888, 0.5294, 0.8823, 0.5275, 0.8742, 0.4374, 0.9129, 0.4266, 0.9105, 0.4236, 0.8893, 0.4317, 0.8912, 0.4362, 0.9403, 0.4403, 0.9452, 0.4403, 0.9656, 0.4343, 0.9623, 0.3857, 0.8833, 0.3814, 0.8693, 0.3853, 0.8609, 0.3894, 0.8758, 0.3741, 0.8752, 0.3746, 0.8623, 0.3814, 0.8693, 0.3857, 0.8833, 0.3641, 0.8787, 0.3662, 0.8659, 0.3746, 0.8623, 0.3741, 0.8752, 0.358, 0.8608, 0.3657, 0.8559, 0.3662, 0.8659, 0.3641, 0.8787, 0.3465, 0.8537, 0.3571, 0.8518, 0.3657, 0.8559, 0.358, 0.8608, 0.3549, 0.8431, 0.3638, 0.8451, 0.3571, 0.8518, 0.3465, 0.8537, 0.3548, 0.8242, 0.361, 0.8356, 0.3638, 0.8451, 0.3549, 0.8431, 0.3654, 0.8241, 0.3701, 0.8361, 0.361, 0.8356, 0.3548, 0.8242, 0.3736, 0.8126, 0.3742, 0.8273, 0.3701, 0.8361, 0.3654, 0.8241, 0.3796, 0.8185, 0.3807, 0.8338, 0.3742, 0.8273, 0.3736, 0.8126, 0.3958, 0.8144, 0.3897, 0.8309, 0.3807, 0.8338, 0.3796, 0.8185, 0.3949, 0.8353, 0.3898, 0.8406, 0.3897, 0.8309, 0.3958, 0.8144, 0.406, 0.8434, 0.3927, 0.8457, 0.3898, 0.8406, 0.3949, 0.8353, 0.3983, 0.8548, 0.3917, 0.8515, 0.3927, 0.8457, 0.406, 0.8434, 0.406, 0.8742, 0.3948, 0.8606, 0.3917, 0.8515, 0.3983, 0.8548, 0.3894, 0.8758, 0.3853, 0.8609, 0.3948, 0.8606, 0.406, 0.8742, 0.4963, 0.2489, 0.511, 0.2499, 0.5132, 0.2546, 0.4956, 0.2527, 0.6245, 0.2902, 0.6068, 0.304, 0.6054, 0.299, 0.6255, 0.2827, 0.6227, 0.04733, 0.6395, 0.05522, 0.6417, 0.05938, 0.6227, 0.05152, 0.6288, 0.1527, 0.612, 0.1617, 0.612, 0.1569, 0.631, 0.1479, 0.6068, 0.2094, 0.6245, 0.2231, 0.6255, 0.2302, 0.6055, 0.2139, 0.3542, 0.2451, 0.3688, 0.2442, 0.3695, 0.248, 0.3519, 0.2498, 0.4748, 0.1543, 0.5008, 0.1591, 0.5067, 0.1747, 0.4695, 0.1763, 0.4747, 0.121, 0.5, 0.1376, 0.5008, 0.1591, 0.4748, 0.1543, 0.5962, 0.0324, 0.595, 0.05963, 0.5741, 0.05547, 0.562, 0.0306, 0.4433, 0.2883, 0.4461, 0.2597, 0.4677, 0.2544, 0.4687, 0.2861, 0.3718, 0.2774, 0.3695, 0.248, 0.3877, 0.2505, 0.3957, 0.2778, 0.3449, 0.2778, 0.3519, 0.2498, 0.3695, 0.248, 0.3718, 0.2774, 0.5991, 0.2327, 0.6055, 0.2139, 0.6255, 0.2302, 0.6255, 0.2561, 0.631, 0.1201, 0.631, 0.1479, 0.612, 0.1569, 0.6077, 0.1323, 0.6185, 0.07323, 0.6227, 0.05152, 0.6417, 0.05938, 0.6417, 0.0845, 0.6255, 0.2561, 0.6255, 0.2827, 0.6054, 0.299, 0.599, 0.2782, 0.4933, 0.2822, 0.4956, 0.2527, 0.5132, 0.2546, 0.5202, 0.2833, 0.4695, 0.2826, 0.4774, 0.2553, 0.4956, 0.2527, 0.4933, 0.2822, 0.5462, 0.3222, 0.5492, 0.2894, 0.5673, 0.2934, 0.5678, 0.3235, 0.5735, 0.1792, 0.5857, 0.1498, 0.6065, 0.1449, 0.6077, 0.1767, 0.4748, 0.1913, 0.5008, 0.1858, 0.5, 0.2087, 0.4747, 0.2284, 0.4695, 0.1763, 0.5067, 0.1747, 0.5008, 0.1858, 0.4748, 0.1913, 0.4695, 0.3024, 0.4703, 0.2826, 0.474, 0.2854, 0.474, 0.3082, 0.5481, 0.2841, 0.5618, 0.2883, 0.5673, 0.2934, 0.5492, 0.2894, 0.5893, 0.1447, 0.6077, 0.1402, 0.6065, 0.1449, 0.5857, 0.1498, 0.3957, 0.273, 0.3957, 0.2594, 0.4002, 0.2596, 0.4002, 0.2751, 0.5052, 0.184, 0.5042, 0.2044, 0.5, 0.2087, 0.5008, 0.1858, 0.5042, 0.1411, 0.5052, 0.1602, 0.5008, 0.1591, 0.5, 0.1376, 0.6083, 0.1113, 0.6083, 0.09801, 0.6128, 0.0961, 0.6128, 0.1111, 0.5962, 0.06379, 0.5777, 0.05997, 0.5741, 0.05547, 0.595, 0.05963, 0.4519, 0.2551, 0.4687, 0.2495, 0.4677, 0.2544, 0.4461, 0.2597, 0.4748, 0.3082, 0.474, 0.2884, 0.4785, 0.2826, 0.4785, 0.3054, 0.3703, 0.9038, 0.3557, 0.9048, 0.3584, 0.8867, 0.3699, 0.8833, 0.6093, 0.7999, 0.5908, 0.8043, 0.5948, 0.7836, 0.6086, 0.7798, 0.6261, 0.8823, 0.6083, 0.8691, 0.6133, 0.8565, 0.6241, 0.8665, 0.5058, 0.864, 0.5067, 0.8437, 0.5257, 0.8402, 0.5247, 0.8548, 0.6135, 0.8214, 0.6304, 0.8123, 0.632, 0.8341, 0.6197, 0.8411, 0.5119, 0.8338, 0.5067, 0.8199, 0.5257, 0.8237, 0.5208, 0.8337, 0.5067, 0.8437, 0.5119, 0.8338, 0.5208, 0.8337, 0.5257, 0.8402, 0.6411, 0.7102, 0.6243, 0.7011, 0.6305, 0.6813, 0.6427, 0.6884, 0.5067, 0.8199, 0.5058, 0.8008, 0.5247, 0.8098, 0.5257, 0.8237, 0.6083, 0.9592, 0.6261, 0.946, 0.6241, 0.9618, 0.6133, 0.9718, 0.5793, 0.7159, 0.5978, 0.7203, 0.5971, 0.7404, 0.5833, 0.7366, 0.5125, 0.9096, 0.4979, 0.9086, 0.4983, 0.888, 0.5098, 0.8915, 0.4702, 0.9092, 0.4534, 0.9148, 0.4561, 0.8937, 0.4689, 0.8893, 0.4979, 0.9086, 0.4812, 0.9115, 0.4858, 0.8908, 0.4983, 0.888, 0.387, 0.9068, 0.3703, 0.9038, 0.3699, 0.8833, 0.3824, 0.8861, 0.5633, 0.9462, 0.5497, 0.9426, 0.5522, 0.9233, 0.5627, 0.9264, 0.4955, 0.6824, 0.5037, 0.7022, 0.5015, 0.7167, 0.4933, 0.7081, 0.4725, 0.7158, 0.4883, 0.7211, 0.4962, 0.7326, 0.4845, 0.7346, 0.4845, 0.7346, 0.4962, 0.7326, 0.4894, 0.7456, 0.471, 0.7565, 0.5185, 0.6931, 0.5165, 0.7091, 0.5037, 0.7022, 0.4955, 0.6824, 0.5328, 0.6813, 0.528, 0.7001, 0.5165, 0.7091, 0.5185, 0.6931, 0.5415, 0.7018, 0.5322, 0.7145, 0.528, 0.7001, 0.5328, 0.6813, 0.5636, 0.7052, 0.546, 0.7162, 0.5322, 0.7145, 0.5415, 0.7018, 0.5533, 0.7285, 0.5397, 0.7295, 0.546, 0.7162, 0.5636, 0.7052, 0.5636, 0.7463, 0.5483, 0.7412, 0.5397, 0.7295, 0.5533, 0.7285, 0.5447, 0.7544, 0.5344, 0.7454, 0.5483, 0.7412, 0.5636, 0.7463, 0.539, 0.7792, 0.5315, 0.7598, 0.5344, 0.7454, 0.5447, 0.7544, 0.5194, 0.7686, 0.5195, 0.7529, 0.5315, 0.7598, 0.539, 0.7792, 0.5002, 0.7798, 0.5076, 0.7618, 0.5195, 0.7529, 0.5194, 0.7686, 0.4958, 0.7618, 0.5037, 0.7478, 0.5076, 0.7618, 0.5002, 0.7798, 0.471, 0.7565, 0.4894, 0.7456, 0.5037, 0.7478, 0.4958, 0.7618, 0.05696, 0.5941, 0.0571, 0.6239, 0.05167, 0.6251, 0.05253, 0.5952, 0.0387, 0.6208, 0.04033, 0.5914, 0.04257, 0.5933, 0.04246, 0.622, 0.04246, 0.622, 0.04257, 0.5933, 0.04722, 0.5936, 0.04774, 0.6221, 0.04774, 0.6221, 0.04722, 0.5936, 0.05145, 0.5914, 0.05145, 0.621, 0.2657, 0.4262, 0.2658, 0.3966, 0.27, 0.3988, 0.2694, 0.4273, 0.2694, 0.4273, 0.27, 0.3988, 0.2746, 0.3985, 0.2746, 0.4273, 0.065, 0.5963, 0.06666, 0.6251, 0.06295, 0.6244, 0.06212, 0.5946, 0.06212, 0.5946, 0.06295, 0.6244, 0.0571, 0.6239, 0.05696, 0.5941, 0.2398, 0.4927, 0.2436, 0.4965, 0.2436, 0.5018, 0.2398, 0.5055, 0.2346, 0.5055, 0.2308, 0.5018, 0.2308, 0.4965, 0.2346, 0.4927, 0.3483, 0.7628, 0.363, 0.7394, 0.3465, 0.7064, 0.3799, 0.7059, 0.3896, 0.6813, 0.4121, 0.6942, 0.4405, 0.6833, 0.4462, 0.7174, 0.471, 0.7298, 0.4557, 0.753, 0.4677, 0.7853, 0.4377, 0.7902, 0.4247, 0.8126, 0.404, 0.7963, 0.3748, 0.8126, 0.3727, 0.7757, 0.5821, 0.8389, 0.5852, 0.8425, 0.5852, 0.8483, 0.5833, 0.8539, 0.5792, 0.8563, 0.5754, 0.8538, 0.5751, 0.8467, 0.5777, 0.84])
me_cylinder.materials.append(mat_material_003)
me_cylinder.use_remesh_preserve_volume = False
me_cylinder.use_remesh_preserve_attributes = False
me_cylinder.use_mirror_vertex_groups = False
me_cylinder.update()
me_cylinder_001 = bpy.data.meshes.new('Cylinder.001')
me_cylinder_001.from_pydata([(-0.03877, 0.8065, 0.3059), (0.6642, 0.6802, 0.3059), (1.35, -0.1005, 0.3059), (0.7123, -0.8337, 0.3059), (0.02, -0.5871, 0.3059), (-0.5178, -0.2429, 0.3087), (-1.14, 0.0221, 0.3059), (-0.7274, 0.4687, 0.3059), (0.02029, 0.9531, 1.816), (0.9253, 0.7849, 1.229), (1.805, -0.07184, 1.466), (0.9175, -0.8244, 1.652), (0.03299, -0.7649, 1.597), (-0.5551, -0.3341, 1.227), (-1.095, 0.1239, 1.311), (-0.9713, 0.7939, 1.526), (0.06911, 0.5403, 2.047), (0.7296, 0.607, 1.789), (1.41, -0.01915, 2.245), (0.8095, -0.5658, 2.523), (0.01929, -0.7408, 2.39), (-0.3515, -0.2818, 2.404), (-0.7844, 0.1667, 1.916), (-0.6691, 0.7499, 2.304), (-0.02957, -0.006601, 2.551), (0.006125, 0.9244, 1.947), (0.9432, 0.8105, 1.336), (1.802, -0.07004, 1.581), (0.92, -0.83, 1.774), (0.0225, -0.7885, 1.718), (-0.6017, -0.3494, 1.322), (-1.163, 0.1338, 1.422), (-0.9685, 0.7719, 1.645), (1.017, 0.8105, 0.6107), (1.975, -0.1056, 0.7187), (1.021, -1.08, 0.8021), (0.03778, -0.8353, 0.7829), (-0.8404, -0.4112, 0.519), (-1.32, 0.06466, 0.6761), (-1.146, 0.8395, 0.7199), (-0.03036, 1.045, 0.8628), (-2.119, 2.085, 0.3059), (-1.647, 2.248, 0.3059), (-0.9113, 2.21, 0.3059), (-0.5914, 1.403, 0.3059), (-1.09, 1.261, 0.3059), (-1.611, 0.9299, 0.3059), (-2.085, 1.161, 0.3059), (-2.269, 1.664, 0.3059), (-2.077, 2.103, 1.818), (-1.681, 2.408, 1.23), (-0.8555, 2.315, 1.46), (-0.5666, 1.514, 1.649), (-0.9403, 1.141, 1.597), (-1.553, 0.8486, 0.8752), (-2.148, 1.253, 1.311), (-2.55, 1.762, 1.525), (-1.907, 1.987, 2.72), (-1.681, 2.332, 1.786), (-0.9954, 2.217, 2.151), (-0.8089, 1.634, 2.453), (-0.9777, 1.161, 2.37), (-1.507, 0.9783, 1.222), (-2.049, 1.425, 1.916), (-2.531, 1.805, 2.256), (-1.594, 1.655, 2.453), (-2.104, 2.116, 1.947), (-1.693, 2.432, 1.338), (-0.8378, 2.336, 1.576), (-0.5384, 1.507, 1.772), (-0.9258, 1.12, 1.718), (-1.561, 0.8166, 0.97), (-2.177, 1.236, 1.422), (-2.594, 1.763, 1.644), (-1.696, 2.521, 0.6472), (-0.6759, 2.45, 0.732), (-0.2582, 1.37, 0.8021), (-0.8811, 1.094, 0.7829), (-1.613, 0.6642, 0.5162), (-2.294, 1.038, 0.6773), (-2.622, 1.715, 0.7563), (-2.301, 2.25, 0.8642)], [], [(0, 1, 2, 3, 4, 5, 6, 7), (14, 13, 30, 31), (12, 11, 28, 29), (10, 9, 26, 27), (15, 14, 31, 32), (13, 12, 29, 30), (11, 10, 27, 28), (9, 8, 25, 26), (8, 15, 32, 25), (39, 15, 8, 40), (38, 14, 15, 39), (37, 13, 14, 38), (36, 12, 13, 37), (35, 11, 12, 36), (34, 10, 11, 35), (33, 9, 10, 34), (40, 8, 9, 33), (25, 16, 17, 26), (26, 17, 18, 27), (27, 18, 19, 28), (28, 19, 20, 29), (29, 20, 21, 30), (30, 21, 22, 31), (31, 22, 23, 32), (32, 23, 16, 25), (17, 24, 18), (18, 24, 19), (19, 24, 20), (20, 24, 21), (22, 21, 24), (22, 24, 23), (23, 24, 16), (16, 24, 17), (0, 40, 33, 1), (1, 33, 34, 2), (2, 34, 35, 3), (3, 35, 36, 4), (4, 36, 37, 5), (5, 37, 38, 6), (6, 38, 39, 7), (7, 39, 40, 0), (41, 42, 43, 44, 45, 46, 47, 48), (55, 54, 71, 72), (53, 52, 69, 70), (51, 50, 67, 68), (56, 55, 72, 73), (54, 53, 70, 71), (52, 51, 68, 69), (50, 49, 66, 67), (49, 56, 73, 66), (80, 56, 49, 81), (79, 55, 56, 80), (78, 54, 55, 79), (77, 53, 54, 78), (76, 52, 53, 77), (75, 51, 52, 76), (74, 50, 51, 75), (81, 49, 50, 74), (66, 57, 58, 67), (67, 58, 59, 68), (68, 59, 60, 69), (69, 60, 61, 70), (70, 61, 62, 71), (71, 62, 63, 72), (72, 63, 64, 73), (73, 64, 57, 66), (58, 65, 59), (59, 65, 60), (60, 65, 61), (61, 65, 62), (63, 62, 65), (63, 65, 64), (64, 65, 57), (57, 65, 58), (41, 81, 74, 42), (42, 74, 75, 43), (43, 75, 76, 44), (44, 76, 77, 45), (45, 77, 78, 46), (46, 78, 79, 47), (47, 79, 80, 48), (48, 80, 81, 41)])
_uv = me_cylinder_001.uv_layers.new(name='UVMap')
_uv.uv.foreach_set('vector', [0.6912, 0.2513, 0.682, 0.2219, 0.6979, 0.1801, 0.7383, 0.1897, 0.7427, 0.2211, 0.7404, 0.2485, 0.7427, 0.2776, 0.7176, 0.2708, 0.4887, 0.0243, 0.4933, 0.05469, 0.4894, 0.05374, 0.4841, 0.02196, 0.4784, 0.08658, 0.4751, 0.1172, 0.47, 0.1176, 0.4734, 0.08708, 0.3846, 0.02059, 0.4013, 0.06276, 0.3968, 0.06252, 0.3797, 0.0211, 0.5238, 0.2325, 0.4966, 0.2451, 0.4953, 0.2399, 0.5227, 0.2277, 0.4933, 0.05469, 0.4784, 0.08658, 0.4734, 0.08708, 0.4894, 0.05374, 0.5606, 0.0724, 0.6084, 0.05695, 0.6091, 0.06186, 0.5613, 0.0776, 0.4013, 0.06276, 0.3796, 0.1043, 0.374, 0.1052, 0.3968, 0.06252, 0.3796, 0.1043, 0.3936, 0.1445, 0.3884, 0.1446, 0.374, 0.1052, 0.7581, 0.4809, 0.7233, 0.4759, 0.7093, 0.4357, 0.7503, 0.4353, 0.8213, 0.602, 0.8263, 0.5765, 0.8535, 0.5639, 0.8539, 0.5962, 0.8538, 0.3779, 0.8231, 0.3861, 0.8185, 0.3557, 0.846, 0.3491, 0.843, 0.4189, 0.8082, 0.418, 0.8231, 0.3861, 0.8538, 0.3779, 0.8418, 0.4579, 0.8049, 0.4486, 0.8082, 0.418, 0.843, 0.4189, 0.938, 0.3555, 0.9382, 0.3883, 0.8903, 0.4038, 0.8814, 0.3675, 0.757, 0.3884, 0.731, 0.3941, 0.7143, 0.352, 0.7453, 0.342, 0.7503, 0.4353, 0.7093, 0.4357, 0.731, 0.3941, 0.757, 0.3884, 0.374, 0.1052, 0.3676, 0.1003, 0.3772, 0.0718, 0.3968, 0.06252, 0.3968, 0.06252, 0.3772, 0.0718, 0.3529, 0.04033, 0.3797, 0.0211, 0.6091, 0.06186, 0.6019, 0.09261, 0.5695, 0.1096, 0.5613, 0.0776, 0.5613, 0.0776, 0.5695, 0.1096, 0.5382, 0.1096, 0.5326, 0.08111, 0.4734, 0.08708, 0.4447, 0.08664, 0.4428, 0.06161, 0.4894, 0.05374, 0.4894, 0.05374, 0.4428, 0.06161, 0.4625, 0.03411, 0.4841, 0.02196, 0.4841, 0.02196, 0.4625, 0.03411, 0.4436, 0.02201, 0.4719, 0.01064, 0.3884, 0.1446, 0.3597, 0.1339, 0.3676, 0.1003, 0.374, 0.1052, 0.3772, 0.0718, 0.3437, 0.1027, 0.3529, 0.04033, 0.4916, 0.2277, 0.472, 0.286, 0.4621, 0.2436, 0.4621, 0.2436, 0.472, 0.286, 0.4428, 0.273, 0.4428, 0.273, 0.472, 0.286, 0.4557, 0.2949, 0.465, 0.3193, 0.4557, 0.2949, 0.472, 0.286, 0.465, 0.3193, 0.472, 0.286, 0.4916, 0.3233, 0.3597, 0.1339, 0.3437, 0.1027, 0.3676, 0.1003, 0.3676, 0.1003, 0.3437, 0.1027, 0.3772, 0.0718, 0.7693, 0.1074, 0.747, 0.1104, 0.7538, 0.06353, 0.7669, 0.07665, 0.682, 0.2219, 0.6701, 0.2111, 0.6857, 0.1561, 0.6979, 0.1801, 0.9117, 0.0172, 0.9347, 0.03063, 0.8781, 0.04265, 0.8714, 0.02303, 0.8591, 0.1153, 0.8385, 0.1331, 0.8398, 0.09407, 0.8591, 0.08578, 0.8591, 0.08578, 0.8398, 0.09407, 0.8505, 0.05306, 0.8584, 0.05853, 0.8584, 0.05853, 0.8505, 0.05306, 0.8427, 0.02424, 0.8584, 0.03075, 0.8209, 0.2943, 0.818, 0.2771, 0.8506, 0.2714, 0.8459, 0.2943, 0.7693, 0.1345, 0.7548, 0.1561, 0.747, 0.1104, 0.7693, 0.1074, 0.86, 0.3054, 0.8596, 0.2838, 0.8709, 0.2542, 0.9078, 0.2518, 0.907, 0.2742, 0.9136, 0.2999, 0.898, 0.3163, 0.8751, 0.3172, 0.5641, 0.17, 0.5959, 0.1541, 0.5963, 0.1581, 0.5633, 0.1746, 0.6414, 0.1681, 0.6222, 0.1561, 0.6238, 0.1511, 0.6437, 0.1635, 0.4785, 0.1806, 0.5114, 0.1642, 0.5129, 0.1685, 0.4788, 0.1855, 0.5362, 0.1774, 0.5641, 0.17, 0.5633, 0.1746, 0.5344, 0.1823, 0.6536, 0.2082, 0.6414, 0.1681, 0.6437, 0.1635, 0.6563, 0.205, 0.4635, 0.1956, 0.4785, 0.1806, 0.4788, 0.1855, 0.4633, 0.201, 0.655, 0.0755, 0.639, 0.04662, 0.6397, 0.04094, 0.6562, 0.07087, 0.639, 0.04662, 0.616, 0.05369, 0.6159, 0.04827, 0.6397, 0.04094, 0.9389, 0.4165, 0.9458, 0.3851, 0.9688, 0.378, 0.9657, 0.4155, 0.8974, 0.4733, 0.8938, 0.5014, 0.866, 0.5088, 0.8676, 0.4754, 0.9302, 0.4697, 0.9257, 0.4855, 0.8938, 0.5014, 0.8974, 0.4733, 0.9553, 0.5309, 0.9711, 0.4995, 0.9834, 0.5395, 0.9828, 0.5568, 0.9302, 0.5182, 0.952, 0.4875, 0.9711, 0.4995, 0.9553, 0.5309, 0.7956, 0.482, 0.8082, 0.512, 0.7932, 0.527, 0.7726, 0.4945, 0.8376, 0.4703, 0.8411, 0.4956, 0.8082, 0.512, 0.7956, 0.482, 0.8629, 0.4764, 0.8606, 0.5191, 0.8411, 0.4956, 0.8376, 0.4703, 0.5331, 0.1929, 0.5306, 0.2277, 0.5155, 0.188, 0.5129, 0.1685, 0.5129, 0.1685, 0.5155, 0.188, 0.4895, 0.2093, 0.4788, 0.1855, 0.4788, 0.1855, 0.4895, 0.2093, 0.4809, 0.2268, 0.4633, 0.201, 0.6238, 0.1511, 0.6418, 0.1265, 0.6563, 0.1383, 0.6437, 0.1635, 0.6437, 0.1635, 0.6563, 0.1383, 0.6556, 0.1923, 0.6563, 0.205, 0.5963, 0.1581, 0.5926, 0.1693, 0.5604, 0.1965, 0.5633, 0.1746, 0.5633, 0.1746, 0.5604, 0.1965, 0.5331, 0.2088, 0.5344, 0.1823, 0.6159, 0.04827, 0.6216, 0.02336, 0.6421, 0.01064, 0.6397, 0.04094, 0.5155, 0.188, 0.5135, 0.2208, 0.4895, 0.2093, 0.5871, 0.2371, 0.6204, 0.232, 0.6, 0.2589, 0.6, 0.2589, 0.6204, 0.232, 0.6204, 0.2662, 0.6004, 0.2213, 0.5666, 0.222, 0.5926, 0.1693, 0.5604, 0.1965, 0.5926, 0.1693, 0.5666, 0.222, 0.5604, 0.1965, 0.5666, 0.222, 0.5331, 0.2088, 0.5331, 0.2088, 0.5666, 0.222, 0.5464, 0.232, 0.5306, 0.2277, 0.5135, 0.2208, 0.5155, 0.188, 0.9567, 0.1159, 0.9625, 0.09072, 0.9827, 0.1063, 0.9714, 0.121, 0.8278, 0.1331, 0.8343, 0.1454, 0.7923, 0.1572, 0.7971, 0.1389, 0.8709, 0.2542, 0.8642, 0.2413, 0.9136, 0.2386, 0.9078, 0.2518, 0.9272, 0.2166, 0.9269, 0.1934, 0.952, 0.2061, 0.9458, 0.2252, 0.9458, 0.2252, 0.952, 0.2061, 0.9796, 0.2319, 0.9694, 0.2365, 0.9202, 0.136, 0.9269, 0.1448, 0.8941, 0.1485, 0.8986, 0.1337, 0.8986, 0.1337, 0.8941, 0.1485, 0.8643, 0.1506, 0.8785, 0.1331, 0.9378, 0.1142, 0.9356, 0.09163, 0.9625, 0.09072, 0.9567, 0.1159])
me_cylinder_001.materials.append(mat_material_001)
me_cylinder_001.use_remesh_preserve_volume = False
me_cylinder_001.use_remesh_preserve_attributes = False
me_cylinder_001.use_mirror_vertex_groups = False
me_cylinder_001.update()
me_cylinder_053 = bpy.data.meshes.new('Cylinder.053')
me_cylinder_053.from_pydata([(-1.876, 0.6944, -0.3283), (-1.78, 0.7995, -0.3244), (-1.234, 1.213, -0.3822), (-1.743, 1.027, -0.427), (-1.399, 1.282, -0.4919), (-1.115, 1.417, -0.5433), (-1.876, 0.8563, -0.424), (-1.974, 0.681, -0.4205), (-0.9776, 1.429, -0.5876), (-1.995, 0.5744, -0.4283), (-0.8436, 1.433, -0.5998), (-1.62, 1.174, -0.43), (-1.518, 1.088, -0.3137), (-1.972, 0.5892, -0.3322), (-0.95, 1.338, -0.4508), (-1.75, 1.023, 0.6704), (-1.384, 1.264, 0.8012), (-1.93, 0.422, 0.8547), (-1.586, 1.205, 0.6614), (-2.052, 0.1796, 0.7108), (-1.916, 0.8394, 0.6795), (-1.178, 1.379, 0.6442), (-2.311, -0.1723, 0.9643), (-0.09472, 1.087, 0.3888), (2.494, 0.09157, 0.6785), (1.264, 1.063, 0.6475), (0.2929, 1.464, 0.05823), (-0.5931, 1.673, 0.3976), (-1.589, -2.317, 0.3583), (0.4085, -1.963, 0.7821), (1.492, -1.182, 0.7404), (-1.289, 1.04, -0.6515), (-1.138, 1.115, -0.6957), (-0.9874, 1.189, -0.7399), (-1.743, 0.6452, -0.5838), (-1.865, 0.5173, -0.5744), (-1.622, 0.7732, -0.5932), (-1.911, 0.6264, -1.218), (-1.668, 0.8969, -0.9412), (-1.79, 0.7034, -0.7176), (-1.836, 0.7616, -0.5423), (-1.715, 0.8962, -0.5542), (-1.957, 0.627, -0.5303), (-1.593, 1.031, -0.5662), (-1.547, 0.966, -0.81), (-1.5, 0.9011, -0.6026), (-1.972, 0.5065, -0.547), (-1.608, 0.9003, -0.6483), (-1.85, 0.6378, -0.6104), (-1.804, 0.5812, -0.5791), (-1.897, 0.6943, -0.5363), (-1.486, 1.032, -0.6265), (-1.561, 0.8371, -0.5979), (-1.654, 0.9636, -0.5604), (-1.729, 0.7691, -0.661), (-0.8582, 1.339, -0.8043), (-1.375, 1.168, -0.615), (-1.218, 1.238, -0.6591), (-1.061, 1.309, -0.7042), (-0.9469, 1.257, -0.9553), (-1.214, 1.077, -0.6736), (-1.364, 1.002, -0.6294), (-1.409, 1.068, -0.9924), (-1.255, 1.14, -0.7772), (-1.296, 1.203, -0.6384), (-1.454, 1.133, -0.5731), (-1.324, 1.104, -0.6339), (-1.925, 0.4533, -0.5697), (-1.178, 1.177, -0.7218), (-1.683, 0.7092, -0.5885), (-1.44, 0.9651, -0.6073), (-1.024, 1.249, -0.7808), (-0.912, 1.227, -0.762), (-0.9818, 1.344, -0.7268), (-0.8978, 1.321, -0.8157), (-1.063, 1.152, -0.7178), (-1.139, 1.274, -0.6826), (-1.101, 1.213, -1.253), (-0.8367, 1.264, -0.7841), (-1.775, 0.8289, -0.5476), (0.4342, 0.1999, -2.395), (-0.7278, -0.9204, -1.155), (-0.2421, -0.7538, -1.062), (0.02255, -0.2182, -1.239), (0.2634, -0.9294, -2.395), (-1.233, -1.086, -2.395), (-0.9032, 1.379, -0.7489), (-2.523, 0.7665, -2.395), (-0.8562, 2.052, -2.395), (-2.018, 0.5597, -0.5244), (-2.504, 0.02113, 0.0), (-1.532, 1.098, -0.5619), (2.363, 0.3901, -2.395), (1.633, 2.279, -2.395), (-0.2714, 1.668, -0.4574), (-0.01452, 2.887, -2.395), (-3.349, 0.3162, -2.395), (-2.096, -2.701, -2.395), (0.3901, -2.363, -2.395), (1.947, -1.395, -2.395), (2.499, 0.09116, 0.7537), (1.495, -1.184, 0.8157), (0.4101, -1.967, 0.8575), (-1.591, -2.321, 0.433), (-2.334, -0.1795, 1.199), (-0.08191, 1.106, 0.7322), (-0.5922, 1.695, 0.4779), (-1.178, 1.402, 0.7318), (0.2944, 1.466, 0.1325), (1.267, 1.064, 0.7227), (-2.054, 0.1794, 0.7878), (-1.927, 0.4202, 1.832), (-1.952, 0.8921, 0.7607), (-1.39, 1.295, 0.9793), (-1.753, 1.076, 0.7515), (-1.587, 1.253, 0.7425), (-1.37, 0.9823, 2.276), (-1.659, -0.2739, 2.461), (1.997, 0.01711, 2.005), (1.029, 0.7929, 1.247), (-1.187, -1.657, 1.764), (0.4052, -1.945, 0.9382), (-1.872, 0.4005, 2.083), (-1.741e-08, 1.247e-08, 2.461), (0.705, -0.699, 3.079)], [], [(12, 18, 2), (16, 2, 18), (21, 2, 16), (14, 2, 21), (18, 12, 15), (12, 1, 15), (1, 0, 15), (13, 20, 0), (20, 15, 0), (21, 27, 14), (27, 94, 14), (86, 10, 94), (6, 7, 0), (7, 13, 0), (1, 6, 0), (12, 3, 1), (6, 1, 3), (14, 5, 2), (12, 2, 4), (4, 2, 5), (8, 5, 14), (12, 11, 3), (12, 4, 11), (11, 4, 65), (56, 65, 4), (64, 56, 4), (4, 5, 64), (64, 5, 57), (5, 8, 76), (57, 5, 76), (65, 91, 11), (3, 11, 43), (53, 3, 43), (43, 11, 91), (7, 6, 40), (79, 40, 6), (42, 7, 50), (79, 6, 41), (53, 41, 3), (50, 7, 40), (48, 50, 40), (89, 7, 42), (58, 76, 8), (73, 58, 8), (73, 8, 86), (9, 7, 89), (9, 13, 7), (10, 86, 8), (10, 8, 14), (92, 24, 30, 99), (99, 30, 29, 98), (98, 29, 28, 97), (97, 28, 22, 90, 96), (95, 94, 26, 25, 93), (93, 25, 24, 92), (90, 22, 19, 89), (89, 17, 20, 13, 9), (68, 57, 76), (61, 66, 31), (60, 31, 66), (60, 68, 32), (56, 66, 65), (71, 76, 58), (45, 47, 44), (52, 47, 45), (47, 52, 36), (38, 47, 36), (41, 47, 38), (47, 41, 53), (47, 53, 43), (44, 47, 43), (51, 70, 45), (44, 43, 51), (45, 44, 51), (61, 70, 51), (39, 48, 40), (39, 34, 48), (41, 6, 3), (48, 42, 50), (37, 42, 48), (49, 48, 34), (48, 49, 35), (37, 48, 35), (35, 67, 46), (37, 35, 46), (42, 37, 46), (42, 46, 89), (39, 54, 34), (40, 79, 54), (39, 40, 54), (41, 38, 54), (41, 54, 79), (54, 69, 34), (36, 69, 54), (38, 36, 54), (81, 67, 35, 49, 34, 69, 36, 52, 45, 70, 82), (82, 70, 61, 31, 60, 32, 75, 33, 72, 78, 83), (80, 83, 78, 55), (74, 55, 78), (74, 86, 55), (23, 27, 106, 105), (21, 16, 113, 107), (86, 88, 80, 55), (51, 43, 91), (51, 91, 65), (62, 51, 65), (61, 51, 62), (71, 33, 75), (62, 66, 61), (63, 60, 66), (64, 63, 66), (64, 66, 56), (65, 66, 62), (63, 68, 60), (64, 68, 63), (64, 57, 68), (33, 71, 72), (75, 68, 77), (71, 75, 77), (71, 77, 76), (76, 77, 68), (72, 74, 78), (72, 59, 74), (71, 59, 72), (68, 75, 32), (58, 73, 71), (71, 73, 59), (73, 74, 59), (74, 73, 86), (87, 89, 46, 67, 81, 85), (82, 85, 81), (84, 85, 82), (80, 84, 82), (83, 80, 82), (96, 90, 87), (90, 89, 87), (17, 89, 19), (22, 28, 103, 104), (20, 17, 111, 112), (28, 29, 102, 103), (19, 22, 104, 110), (16, 18, 115, 113), (26, 94, 23), (27, 23, 94), (29, 30, 101, 102), (24, 25, 109, 100), (15, 20, 112, 114), (30, 24, 100, 101), (25, 26, 108, 109), (26, 23, 105, 108), (88, 86, 94, 95), (10, 14, 94), (27, 21, 107, 106), (18, 15, 114, 115), (17, 19, 110, 111), (116, 123, 105, 106), (116, 106, 107), (119, 108, 105, 123), (122, 111, 110, 117), (112, 116, 114), (116, 115, 114), (107, 113, 116), (116, 113, 115), (111, 122, 116, 112), (104, 117, 110), (124, 123, 121), (118, 123, 124), (119, 123, 118), (117, 123, 116, 122), (120, 123, 117), (121, 123, 120), (100, 118, 124, 101), (109, 119, 118, 100), (109, 108, 119), (103, 120, 117, 104), (102, 121, 120, 103), (101, 124, 121, 102)])
_uv = me_cylinder_053.uv_layers.new(name='UVMap')
_uv.uv.foreach_set('vector', [0.1127, 0.7229, 0.1169, 0.7511, 0.1038, 0.7224, 0.1113, 0.7558, 0.1038, 0.7224, 0.1169, 0.7511, 0.1043, 0.7526, 0.1038, 0.7224, 0.1113, 0.7558, 0.0948, 0.7218, 0.1038, 0.7224, 0.1043, 0.7526, 0.1169, 0.7511, 0.1127, 0.7229, 0.1227, 0.7497, 0.1127, 0.7229, 0.1219, 0.7199, 0.1227, 0.7497, 0.1219, 0.7199, 0.1252, 0.7188, 0.1227, 0.7497, 0.1285, 0.7177, 0.1285, 0.7482, 0.1252, 0.7188, 0.1285, 0.7482, 0.1227, 0.7497, 0.1252, 0.7188, 0.1043, 0.7526, 0.08527, 0.7488, 0.0948, 0.7218, 0.08527, 0.7488, 0.07366, 0.7252, 0.0948, 0.7218, 0.3679, 0.08224, 0.3664, 0.08694, 0.3493, 0.09357, 0.567, 0.2244, 0.5714, 0.2253, 0.5707, 0.2283, 0.5714, 0.2253, 0.5733, 0.2285, 0.5707, 0.2283, 0.5681, 0.2281, 0.567, 0.2244, 0.5707, 0.2283, 0.5611, 0.2275, 0.5628, 0.2237, 0.5681, 0.2281, 0.567, 0.2244, 0.5681, 0.2281, 0.5628, 0.2237, 0.3704, 0.09021, 0.3743, 0.08806, 0.3794, 0.09076, 0.3883, 0.0913, 0.3794, 0.09076, 0.3833, 0.08805, 0.3833, 0.08805, 0.3794, 0.09076, 0.3743, 0.08806, 0.3702, 0.08709, 0.3743, 0.08806, 0.3704, 0.09021, 0.5611, 0.2275, 0.5593, 0.2231, 0.5628, 0.2237, 0.3883, 0.0913, 0.3833, 0.08805, 0.3904, 0.08862, 0.3904, 0.08862, 0.3833, 0.08805, 0.3855, 0.08448, 0.3829, 0.08369, 0.3855, 0.08448, 0.3833, 0.08805, 0.3804, 0.08342, 0.3829, 0.08369, 0.3833, 0.08805, 0.3833, 0.08805, 0.3743, 0.08806, 0.3804, 0.08342, 0.3804, 0.08342, 0.3743, 0.08806, 0.3779, 0.08322, 0.3743, 0.08806, 0.3702, 0.08709, 0.3754, 0.08295, 0.3779, 0.08322, 0.3743, 0.08806, 0.3754, 0.08295, 0.3855, 0.08448, 0.3879, 0.08441, 0.3904, 0.08862, 0.3947, 0.08735, 0.3904, 0.08862, 0.3901, 0.08366, 0.3922, 0.0832, 0.3947, 0.08735, 0.3901, 0.08366, 0.3901, 0.08366, 0.3904, 0.08862, 0.3879, 0.08441, 0.4034, 0.0844, 0.3995, 0.08587, 0.3986, 0.08182, 0.3965, 0.0823, 0.3986, 0.08182, 0.3995, 0.08587, 0.4029, 0.0809, 0.4034, 0.0844, 0.4007, 0.08136, 0.3965, 0.0823, 0.3995, 0.08587, 0.3943, 0.08274, 0.3922, 0.0832, 0.3943, 0.08274, 0.3947, 0.08735, 0.4007, 0.08136, 0.4034, 0.0844, 0.3986, 0.08182, 0.3996, 0.07888, 0.4007, 0.08136, 0.3986, 0.08182, 0.405, 0.08044, 0.4034, 0.0844, 0.4029, 0.0809, 0.3729, 0.08273, 0.3754, 0.08295, 0.3702, 0.08709, 0.3704, 0.08248, 0.3729, 0.08273, 0.3702, 0.08709, 0.3704, 0.08248, 0.3702, 0.08709, 0.3679, 0.08224, 0.5744, 0.2258, 0.5714, 0.2253, 0.5754, 0.2231, 0.5744, 0.2258, 0.5733, 0.2285, 0.5714, 0.2253, 0.3664, 0.08694, 0.3679, 0.08224, 0.3702, 0.08709, 0.3664, 0.08694, 0.3702, 0.08709, 0.3704, 0.09021, 0.1776, 0.6968, 0.2058, 0.7821, 0.1644, 0.7989, 0.1294, 0.7185, 0.2219, 0.9732, 0.1353, 0.9541, 0.1316, 0.9221, 0.2192, 0.9274, 0.2192, 0.9274, 0.1316, 0.9221, 0.1453, 0.8644, 0.2219, 0.8547, 0.00886, 0.9363, 0.03108, 0.857, 0.09773, 0.8521, 0.09926, 0.8814, 0.09943, 0.9548, 0.05312, 0.6812, 0.07366, 0.7252, 0.06057, 0.7386, 0.03747, 0.7531, 0.01043, 0.6782, 0.2157, 0.6733, 0.2157, 0.7688, 0.2058, 0.7821, 0.1776, 0.6968, 0.1196, 0.8733, 0.1221, 0.8989, 0.1114, 0.8966, 0.09982, 0.8666, 0.2998, 0.8547, 0.2929, 0.8946, 0.2829, 0.8867, 0.2977, 0.8601, 0.2988, 0.8574, 0.377, 0.081, 0.3779, 0.08322, 0.3754, 0.08295, 0.2337, 0.8355, 0.2308, 0.8367, 0.2313, 0.8347, 0.2289, 0.834, 0.2313, 0.8347, 0.2308, 0.8367, 0.2289, 0.834, 0.2259, 0.8354, 0.2265, 0.8332, 0.5129, 0.2204, 0.5107, 0.2211, 0.5128, 0.2178, 0.372, 0.08013, 0.3754, 0.08295, 0.3729, 0.08273, 0.5114, 0.5816, 0.5086, 0.5797, 0.5114, 0.5752, 0.2411, 0.8361, 0.2405, 0.8386, 0.2386, 0.8362, 0.2405, 0.8386, 0.2411, 0.8361, 0.2436, 0.8361, 0.5058, 0.5788, 0.5027, 0.5706, 0.5058, 0.5679, 0.3894, 0.4437, 0.3861, 0.4412, 0.3869, 0.4329, 0.391, 0.08027, 0.3943, 0.08274, 0.3922, 0.0832, 0.391, 0.08027, 0.3922, 0.0832, 0.3901, 0.08366, 0.5114, 0.5752, 0.5086, 0.5714, 0.5114, 0.5679, 0.2355, 0.8386, 0.2361, 0.8362, 0.2386, 0.8362, 0.3835, 0.4373, 0.3851, 0.4446, 0.3819, 0.443, 0.3986, 0.6265, 0.3986, 0.6329, 0.3951, 0.6281, 0.2337, 0.8355, 0.2361, 0.8362, 0.2355, 0.8386, 0.4986, 0.584, 0.4961, 0.5819, 0.4986, 0.5786, 0.4935, 0.579, 0.4958, 0.5827, 0.4926, 0.5827, 0.3943, 0.08274, 0.3995, 0.08587, 0.3947, 0.08735, 0.3996, 0.07888, 0.4029, 0.0809, 0.4007, 0.08136, 0.3946, 0.4226, 0.398, 0.4418, 0.3946, 0.4398, 0.2512, 0.836, 0.2509, 0.8382, 0.2487, 0.8361, 0.2509, 0.8382, 0.2512, 0.836, 0.2538, 0.836, 0.3984, 0.5743, 0.3951, 0.5568, 0.3984, 0.5552, 0.2538, 0.836, 0.2563, 0.836, 0.2563, 0.8379, 0.3981, 0.5943, 0.3951, 0.5754, 0.3981, 0.5743, 0.3985, 0.5354, 0.3985, 0.5552, 0.3951, 0.536, 0.4049, 0.1745, 0.4049, 0.1778, 0.4034, 0.1766, 0.5016, 0.584, 0.4986, 0.584, 0.5, 0.5799, 0.3986, 0.08182, 0.3965, 0.0823, 0.3952, 0.07868, 0.3922, 0.4374, 0.3937, 0.4427, 0.3903, 0.4396, 0.4961, 0.5679, 0.4961, 0.579, 0.4926, 0.5712, 0.3943, 0.08274, 0.3952, 0.07868, 0.3965, 0.0823, 0.2455, 0.8385, 0.2462, 0.8361, 0.2487, 0.8361, 0.2436, 0.8361, 0.2462, 0.8361, 0.2455, 0.8385, 0.5086, 0.5679, 0.5086, 0.5787, 0.5058, 0.5764, 0.2268, 0.4262, 0.2268, 0.4767, 0.2242, 0.4767, 0.2217, 0.4767, 0.2192, 0.4768, 0.2167, 0.4768, 0.2141, 0.4768, 0.2116, 0.4769, 0.2091, 0.4769, 0.2065, 0.4769, 0.2142, 0.4191, 0.2142, 0.4191, 0.2065, 0.4769, 0.2041, 0.4762, 0.2017, 0.4754, 0.1993, 0.4747, 0.1969, 0.4739, 0.1946, 0.4732, 0.1922, 0.4725, 0.1898, 0.4717, 0.1874, 0.471, 0.1971, 0.4249, 0.2368, 0.5554, 0.2054, 0.566, 0.1933, 0.5192, 0.1939, 0.517, 0.2168, 0.8328, 0.2157, 0.8323, 0.2169, 0.8302, 0.3679, 0.07991, 0.3679, 0.08224, 0.3668, 0.08042, 0.6432, 0.2085, 0.6349, 0.2166, 0.6333, 0.2149, 0.6379, 0.2001, 0.4373, 0.09801, 0.4443, 0.1012, 0.4448, 0.1065, 0.4374, 0.1006, 0.1924, 0.5156, 0.2387, 0.4954, 0.2368, 0.5554, 0.1939, 0.517, 0.3868, 0.08211, 0.3901, 0.08366, 0.3879, 0.08441, 0.3868, 0.08211, 0.3879, 0.08441, 0.3855, 0.08448, 0.3999, 0.6222, 0.3975, 0.6121, 0.3999, 0.6099, 0.4996, 0.5786, 0.4961, 0.5786, 0.498, 0.5679, 0.221, 0.8339, 0.2217, 0.8317, 0.2241, 0.8325, 0.5027, 0.5788, 0.4996, 0.5684, 0.5027, 0.5679, 0.5047, 0.5799, 0.5049, 0.5835, 0.5016, 0.5835, 0.5138, 0.5679, 0.5138, 0.5723, 0.5114, 0.5692, 0.5129, 0.223, 0.5107, 0.2211, 0.5129, 0.2204, 0.4926, 0.5803, 0.4893, 0.5779, 0.4926, 0.5679, 0.4918, 0.5835, 0.4893, 0.5835, 0.4904, 0.5803, 0.3755, 0.4443, 0.3721, 0.4419, 0.3743, 0.44, 0.3804, 0.08342, 0.3779, 0.08322, 0.377, 0.081, 0.2217, 0.8317, 0.221, 0.8339, 0.2193, 0.831, 0.3951, 0.5946, 0.3985, 0.5943, 0.3985, 0.6099, 0.4864, 0.5699, 0.4893, 0.5679, 0.4893, 0.5837, 0.3671, 0.441, 0.3681, 0.4274, 0.3705, 0.4439, 0.3975, 0.6099, 0.3975, 0.6265, 0.3951, 0.6115, 0.2193, 0.831, 0.2168, 0.8328, 0.2169, 0.8302, 0.5139, 0.5752, 0.5139, 0.581, 0.5114, 0.577, 0.3983, 0.6329, 0.3983, 0.6385, 0.3951, 0.6337, 0.2259, 0.8354, 0.2241, 0.8325, 0.2265, 0.8332, 0.3729, 0.08273, 0.3704, 0.08248, 0.372, 0.08013, 0.3671, 0.441, 0.3655, 0.4434, 0.3644, 0.4363, 0.3655, 0.4434, 0.363, 0.4408, 0.3644, 0.4363, 0.3679, 0.07991, 0.3704, 0.08248, 0.3679, 0.08224, 0.2568, 0.4739, 0.2707, 0.4191, 0.2716, 0.4196, 0.2725, 0.4202, 0.2952, 0.4349, 0.2956, 0.4739, 0.2387, 0.6012, 0.2777, 0.6302, 0.2422, 0.616, 0.2777, 0.5866, 0.2777, 0.6302, 0.2387, 0.6012, 0.2368, 0.5554, 0.2387, 0.587, 0.2018, 0.5802, 0.2054, 0.566, 0.2368, 0.5554, 0.2018, 0.5802, 0.1244, 0.8061, 0.1196, 0.8733, 0.09943, 0.8147, 0.1196, 0.8733, 0.09982, 0.8666, 0.09943, 0.8147, 0.2929, 0.8946, 0.2998, 0.8547, 0.3003, 0.8919, 0.4308, 0.1975, 0.3641, 0.2025, 0.3644, 0.2003, 0.4318, 0.1909, 0.6159, 0.2321, 0.626, 0.2401, 0.6182, 0.2674, 0.6137, 0.2338, 0.4783, 0.2099, 0.4646, 0.2675, 0.4624, 0.2674, 0.4762, 0.2097, 0.4444, 0.2421, 0.4551, 0.2444, 0.4575, 0.2506, 0.4451, 0.2441, 0.4443, 0.1012, 0.4499, 0.09656, 0.4499, 0.09922, 0.4448, 0.1065, 0.06057, 0.7386, 0.07366, 0.7252, 0.07479, 0.7443, 0.3019, 0.8711, 0.3101, 0.8631, 0.3101, 0.8929, 0.467, 0.1545, 0.4975, 0.1443, 0.4983, 0.1464, 0.4677, 0.1566, 0.3419, 0.09289, 0.3705, 0.0985, 0.3706, 0.1006, 0.342, 0.095, 0.4557, 0.09511, 0.4615, 0.09366, 0.4624, 0.09632, 0.4557, 0.09782, 0.4975, 0.1443, 0.5388, 0.1275, 0.5397, 0.1295, 0.4983, 0.1464, 0.3705, 0.0985, 0.3936, 0.08407, 0.3938, 0.08617, 0.3706, 0.1006, 0.3936, 0.08407, 0.4078, 0.08977, 0.4084, 0.09957, 0.3938, 0.08617, 0.08193, 0.6733, 0.09234, 0.7138, 0.07366, 0.7252, 0.05312, 0.6812, 0.3664, 0.08694, 0.3704, 0.09021, 0.3493, 0.09357, 0.4183, 0.09422, 0.4373, 0.09801, 0.4374, 0.1006, 0.4184, 0.09666, 0.4499, 0.09656, 0.4557, 0.09511, 0.4557, 0.09782, 0.4499, 0.09922, 0.626, 0.2401, 0.6333, 0.2373, 0.6327, 0.2394, 0.6182, 0.2674, 0.4501, 0.1403, 0.418, 0.1391, 0.4084, 0.09957, 0.4184, 0.09666, 0.4501, 0.1403, 0.4184, 0.09666, 0.4374, 0.1006, 0.3806, 0.1128, 0.3938, 0.08617, 0.4084, 0.09957, 0.418, 0.1391, 0.6169, 0.2748, 0.6182, 0.2674, 0.6327, 0.2394, 0.6333, 0.2913, 0.4624, 0.09632, 0.4501, 0.1403, 0.4557, 0.09782, 0.4501, 0.1403, 0.4499, 0.09922, 0.4557, 0.09782, 0.4374, 0.1006, 0.4448, 0.1065, 0.4501, 0.1403, 0.4501, 0.1403, 0.4448, 0.1065, 0.4499, 0.09922, 0.6182, 0.2674, 0.6169, 0.2748, 0.6013, 0.2782, 0.6137, 0.2338, 0.4575, 0.2506, 0.4483, 0.2878, 0.4451, 0.2441, 0.6194, 0.1964, 0.5893, 0.19, 0.6194, 0.1238, 0.3603, 0.1289, 0.418, 0.1391, 0.4043, 0.1515, 0.3806, 0.1128, 0.418, 0.1391, 0.3603, 0.1289, 0.6284, 0.04345, 0.5803, 0.04936, 0.6087, 0.0187, 0.6277, 0.03172, 0.6275, 0.0905, 0.5803, 0.04936, 0.6284, 0.04345, 0.5858, 0.122, 0.5803, 0.04936, 0.6275, 0.0905, 0.5397, 0.1295, 0.5463, 0.1634, 0.5266, 0.2001, 0.4983, 0.1464, 0.3706, 0.1006, 0.3806, 0.1128, 0.3603, 0.1289, 0.342, 0.095, 0.3706, 0.1006, 0.3938, 0.08617, 0.3806, 0.1128, 0.3644, 0.2003, 0.3879, 0.1634, 0.4325, 0.1515, 0.4318, 0.1909, 0.5858, 0.1238, 0.5858, 0.122, 0.6275, 0.0905, 0.6436, 0.1238, 0.5487, 0.114, 0.5678, 0.06164, 0.5858, 0.122, 0.5858, 0.1238])
me_cylinder_053.materials.append(mat_material_002)
me_cylinder_053.use_remesh_preserve_volume = False
me_cylinder_053.use_remesh_preserve_attributes = False
me_cylinder_053.use_mirror_vertex_groups = False
me_cylinder_053.update()
me_plane = bpy.data.meshes.new('Plane')
me_plane.from_pydata([(0.03652, -0.3469, 1.28), (-0.1406, -0.381, 1.327), (-0.3849, -0.2172, 1.252), (-0.3152, -0.3582, 1.336), (-1.032, -0.3856, -0.8757), (-0.02702, 0.9333, -0.8757), (1.018, 0.0891, -0.8678), (-0.8269, -0.7021, -0.8678), (-0.4462, -0.6512, -0.8678), (-0.3535, -0.7705, -0.8678), (-0.1654, -0.9754, -0.8678), (0.1316, -0.9881, -0.8678), (0.4249, -0.8905, -0.8678), (0.8791, -0.5855, -0.8678), (0.9137, -0.002834, -0.8678), (0.7979, 0.3906, -0.8678), (0.7195, 0.7771, -0.8678), (0.2561, 0.8143, -0.8678), (-0.4549, 0.711, -0.8757), (-0.6475, 0.7376, -0.8757), (-0.9041, 0.6592, -0.8757), (-0.9503, 0.4694, -0.8757), (-0.9676, -0.04321, -0.8757), (-0.8714, -0.1432, -0.8757), (0.1114, -0.4627, 1.284), (0.2505, -0.5378, 1.475), (0.3433, -0.5434, 1.427), (0.4225, -0.3571, 1.392), (0.5573, -0.2009, 1.348), (0.4578, -0.08472, 1.317), (0.5, 0.09571, 1.334), (0.5378, 0.3274, 1.338), (0.3946, 0.3727, 1.39), (0.217, 0.531, 1.403), (0.058, 0.5729, 1.472), (0.1438, 0.4132, 1.499), (0.1521, 0.2318, 1.081), (-0.1348, 0.08981, 1.257), (-0.2452, -0.02931, 1.311), (-0.4181, -0.1098, 1.48), (0.8009, -0.2942, -0.8678)], [], [(4, 7, 3, 2), (19, 20, 36, 35), (2, 3, 1, 0, 24, 25, 26, 27, 28, 29, 30, 31, 32, 33, 34, 35, 36, 37, 38, 39), (13, 40, 14, 28, 27), (14, 6, 29, 28), (7, 8, 1, 3), (20, 21, 37, 36), (6, 15, 30, 29), (8, 9, 0, 1), (21, 22, 38, 37), (15, 16, 31, 30), (9, 10, 24, 0), (22, 23, 39, 38), (16, 17, 32, 31), (10, 11, 25, 24), (23, 4, 2, 39), (17, 5, 33, 32), (11, 12, 26, 25), (5, 18, 34, 33), (12, 13, 27, 26), (18, 19, 35, 34), (21, 20, 19, 18, 5, 17, 16, 15, 6, 14, 40, 13, 12, 11, 10, 9, 8, 7, 4, 23, 22), (40, 14, 28)])
_uv = me_plane.uv_layers.new(name='UVMap')
_uv.uv.foreach_set('vector', [0.2447, 0.8249, 0.259, 0.825, 0.259, 0.9632, 0.255, 0.9588, 0.2864, 0.6909, 0.3019, 0.6851, 0.2981, 0.821, 0.3019, 0.8426, 0.01443, 0.8112, 0.02325, 0.8062, 0.03305, 0.8106, 0.04089, 0.8181, 0.04862, 0.8146, 0.05959, 0.8151, 0.06432, 0.8178, 0.06211, 0.8299, 0.06374, 0.8423, 0.05453, 0.8451, 0.05092, 0.8556, 0.04532, 0.8687, 0.03669, 0.8663, 0.0223, 0.8687, 0.01307, 0.8656, 0.02296, 0.8602, 0.02664, 0.8516, 0.01745, 0.8349, 0.01595, 0.8253, 0.01065, 0.8154, 0.1637, 0.8248, 0.1476, 0.8226, 0.1283, 0.8221, 0.1521, 0.6881, 0.1637, 0.6851, 0.259, 0.8266, 0.266, 0.8249, 0.266, 0.9612, 0.2608, 0.9626, 0.2673, 0.8249, 0.2447, 0.8192, 0.2565, 0.6851, 0.2673, 0.6867, 0.07864, 0.8062, 0.08629, 0.8068, 0.08629, 0.9466, 0.06432, 0.9414, 0.158, 0.9611, 0.1432, 0.9603, 0.1465, 0.8252, 0.158, 0.8248, 0.2179, 0.9595, 0.2115, 0.96, 0.2068, 0.8258, 0.2179, 0.8249, 0.1432, 0.9662, 0.1283, 0.9623, 0.1333, 0.8248, 0.1432, 0.8265, 0.1082, 0.9413, 0.08629, 0.9431, 0.0938, 0.808, 0.1082, 0.8062, 0.1896, 0.9635, 0.1769, 0.9636, 0.1844, 0.8294, 0.1896, 0.8292, 0.2068, 0.8249, 0.2042, 0.8276, 0.2068, 0.9693, 0.1932, 0.9619, 0.219, 0.6881, 0.2447, 0.6851, 0.2447, 0.824, 0.2376, 0.8224, 0.1082, 0.8062, 0.1266, 0.8069, 0.1266, 0.9511, 0.1181, 0.9402, 0.219, 0.8256, 0.2342, 0.824, 0.2315, 0.9554, 0.2342, 0.9665, 0.1637, 0.8336, 0.1769, 0.8292, 0.1769, 0.9694, 0.1707, 0.9723, 0.285, 0.9653, 0.2673, 0.9634, 0.2791, 0.8237, 0.285, 0.8211, 0.1637, 0.6896, 0.1932, 0.6851, 0.1932, 0.8292, 0.1848, 0.8282, 0.219, 0.8249, 0.1932, 0.8249, 0.2064, 0.6859, 0.219, 0.6851, 0.2342, 0.8279, 0.2439, 0.824, 0.2439, 0.9763, 0.2438, 0.9717, 0.4454, 0.1825, 0.4575, 0.1829, 0.4655, 0.1972, 0.4663, 0.2089, 0.4851, 0.2315, 0.4814, 0.2497, 0.485, 0.2775, 0.4625, 0.2869, 0.4469, 0.3036, 0.44, 0.2985, 0.4209, 0.2954, 0.4042, 0.3036, 0.38, 0.2804, 0.3704, 0.2643, 0.3674, 0.2465, 0.3775, 0.2329, 0.3836, 0.226, 0.3757, 0.2041, 0.3924, 0.1881, 0.4091, 0.1947, 0.414, 0.1877, 0.2673, 0.6878, 0.2864, 0.6851, 0.2864, 0.8211])
me_plane.materials.append(mat_level)
me_plane.use_remesh_preserve_volume = False
me_plane.use_remesh_preserve_attributes = False
me_plane.use_mirror_vertex_groups = False
me_plane.update()

# ---- objects
ob_lamp = bpy.data.objects.new('Lamp', light_lamp)
ob_camera = bpy.data.objects.new('Camera', cam_camera)
ob_cylinder_001 = bpy.data.objects.new('Cylinder.001', me_cylinder_002)
ob_cylinder_002 = bpy.data.objects.new('Cylinder.002', me_cylinder)
ob_cylinder_003 = bpy.data.objects.new('Cylinder.003', me_cylinder_001)
ob_cylinder = bpy.data.objects.new('Cylinder', me_cylinder_053)
ob_plane = bpy.data.objects.new('Plane', me_plane)

# ---- transforms, parenting, visibility, modifiers, constraints
ob_lamp.location = (4.076, 1.005, 5.904)
ob_lamp.rotation_euler = (0.6503, 0.05522, 1.866)
ob_lamp.lock_rotations_4d = False
ob_lamp.empty_display_type = 'ARROWS'
ob_lamp.color = (0.0, 0.0, 0.0, 0.0)
ob_lamp.lineart.crease_threshold = 0.0
ob_camera.location = (7.481, -6.508, 5.344)
ob_camera.rotation_euler = (1.109, 0.0, 0.8149)
ob_camera.lock_rotations_4d = False
ob_camera.empty_display_type = 'ARROWS'
ob_camera.color = (0.0, 0.0, 0.0, 0.0)
ob_camera.display_type = 'WIRE'
ob_camera.lineart.crease_threshold = 0.0
ob_cylinder_001.location = (2.663, -5.081, -0.3834)
ob_cylinder_001.rotation_euler = (0.0, -0.0, -0.7659)
ob_cylinder_001.scale = (0.4383, 0.5054, 0.3539)
ob_cylinder_001.lineart.crease_threshold = 0.0
ob_cylinder_002.location = (-4.367, -3.461, 0.1474)
ob_cylinder_002.scale = (0.1611, -0.1611, 0.1611)
ob_cylinder_002.lineart.crease_threshold = 0.0
ob_cylinder_003.location = (0.1681, 7.222, -0.3834)
ob_cylinder_003.rotation_euler = (0.0, 0.0, -3.017)
ob_cylinder_003.scale = (0.7225, 0.8332, 0.5833)
ob_cylinder_003.lineart.crease_threshold = 0.0
ob_cylinder.location = (5.692, -2.915, 2.394)
ob_cylinder.lineart.crease_threshold = 0.0
ob_plane.location = (0.244, 0.2325, -7.23)
ob_plane.rotation_euler = (0.0, -0.0, 3.142)
ob_plane.scale = (8.255, 8.255, -8.255)
ob_plane.lineart.crease_threshold = 0.0

# ---- collection membership
col_collection_1.objects.link(ob_lamp)
col_collection_1.objects.link(ob_camera)
col_collection_1.objects.link(ob_cylinder_001)
col_collection_1.objects.link(ob_cylinder_002)
col_collection_1.objects.link(ob_cylinder_003)
col_collection_1.objects.link(ob_cylinder)
col_collection_1.objects.link(ob_plane)

# ---- scene / render settings (as saved in the file)
scene.camera = ob_camera
scene.frame_start = 1; scene.frame_end = 250; scene.frame_set(1)
scene.render.engine = 'BLENDER_EEVEE_NEXT'
scene.render.resolution_percentage = 50
scene.render.dither_intensity = 0.0
scene.cycles.use_denoising = False
scene.cycles.samples = 128
scene.cycles.sampling_pattern = 'TABULATED_SOBOL'
scene.cycles.use_adaptive_sampling = False
scene.cycles.use_light_tree = False
scene.cycles.blur_glossy = 0.0
scene.cycles.sample_clamp_indirect = 0.0
scene.view_settings.view_transform = 'Standard'
bpy.context.view_layer.update()
